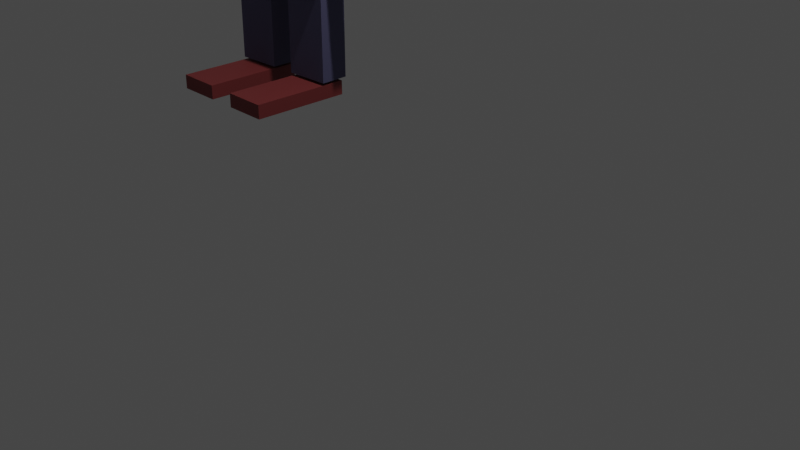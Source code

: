 # Source: Human_monster_polygon.blend  (saved by Blender 2.80.75; exported with 4.5.12 LTS)
import bpy
from mathutils import Matrix  # noqa: F401  (used for matrix-valued properties, if any)

bpy.ops.wm.read_factory_settings(use_empty=True)
scene = bpy.context.scene
scene.name = 'Scene'

# ---- collections
col_collection = bpy.data.collections.new('Collection'); scene.collection.children.link(col_collection)

# ---- materials (node trees are filled in below, after node groups)
mat_blue = bpy.data.materials.new('blue ')
mat_blue.use_transparent_shadow = False
mat_skin_light = bpy.data.materials.new('Skin light')
mat_skin_light.use_transparent_shadow = False
mat_dark_blue = bpy.data.materials.new('Dark blue')
mat_dark_blue.use_transparent_shadow = False
mat_shoe = bpy.data.materials.new('Shoe')
mat_shoe.use_transparent_shadow = False
mat_eye = bpy.data.materials.new('eye')
mat_eye.use_transparent_shadow = False
mat_nose = bpy.data.materials.new('Nose ')
mat_nose.use_transparent_shadow = False
mat_hair = bpy.data.materials.new('hair')
mat_hair.use_transparent_shadow = False
mat_light = bpy.data.materials.new('light')
mat_light.use_transparent_shadow = False

# ---- material node trees
mat_blue.use_nodes = True; mat_blue.node_tree.nodes.clear()
_N = mat_blue.node_tree.nodes; _L = mat_blue.node_tree.links
n0 = _N.new('ShaderNodeOutputMaterial'); n0.name = 'Material Output'; n0.location = (300, 300)
n1 = _N.new('ShaderNodeBsdfPrincipled'); n1.name = 'Principled BSDF'; n1.location = (10, 300)
n1.distribution = 'GGX'
n1.subsurface_method = 'BURLEY'
n1.inputs[0].default_value = (0.01509, 0.0297, 0.09268, 1.0)
n1.inputs[2].default_value = 0.6636
n1.inputs[3].default_value = 1.45
n1.inputs[27].default_value = (0.0, 0.0, 0.0, 1.0)
n1.inputs[28].default_value = 1.0
_L.new(n1.outputs[0], n0.inputs[0])
n0.is_active_output = True
mat_skin_light.use_nodes = True; mat_skin_light.node_tree.nodes.clear()
_N = mat_skin_light.node_tree.nodes; _L = mat_skin_light.node_tree.links
n0 = _N.new('ShaderNodeOutputMaterial'); n0.name = 'Material Output'; n0.location = (300, 300)
n1 = _N.new('ShaderNodeBsdfPrincipled'); n1.name = 'Principled BSDF'; n1.location = (10, 300)
n1.distribution = 'GGX'
n1.subsurface_method = 'BURLEY'
n1.inputs[0].default_value = (0.3698, 0.2624, 0.1338, 1.0)
n1.inputs[3].default_value = 1.45
n1.inputs[27].default_value = (0.0, 0.0, 0.0, 1.0)
n1.inputs[28].default_value = 1.0
_L.new(n1.outputs[0], n0.inputs[0])
n0.is_active_output = True
mat_dark_blue.use_nodes = True; mat_dark_blue.node_tree.nodes.clear()
_N = mat_dark_blue.node_tree.nodes; _L = mat_dark_blue.node_tree.links
n0 = _N.new('ShaderNodeOutputMaterial'); n0.name = 'Material Output'; n0.location = (300, 300)
n1 = _N.new('ShaderNodeBsdfPrincipled'); n1.name = 'Principled BSDF'; n1.location = (10, 300)
n1.distribution = 'GGX'
n1.subsurface_method = 'BURLEY'
n1.inputs[0].default_value = (0.1105, 0.1077, 0.1979, 1.0)
n1.inputs[2].default_value = 0.8691
n1.inputs[3].default_value = 1.45
n1.inputs[13].default_value = 0.26
n1.inputs[27].default_value = (0.0, 0.0, 0.0, 1.0)
n1.inputs[28].default_value = 1.0
_L.new(n1.outputs[0], n0.inputs[0])
n0.is_active_output = True
mat_shoe.use_nodes = True; mat_shoe.node_tree.nodes.clear()
_N = mat_shoe.node_tree.nodes; _L = mat_shoe.node_tree.links
n0 = _N.new('ShaderNodeOutputMaterial'); n0.name = 'Material Output'; n0.location = (300, 300)
n1 = _N.new('ShaderNodeBsdfPrincipled'); n1.name = 'Principled BSDF'; n1.location = (10, 300)
n1.distribution = 'GGX'
n1.subsurface_method = 'BURLEY'
n1.inputs[0].default_value = (0.2173, 0.03657, 0.03657, 1.0)
n1.inputs[2].default_value = 0.6382
n1.inputs[3].default_value = 1.45
n1.inputs[27].default_value = (0.0, 0.0, 0.0, 1.0)
n1.inputs[28].default_value = 1.0
_L.new(n1.outputs[0], n0.inputs[0])
n0.is_active_output = True
mat_eye.use_nodes = True; mat_eye.node_tree.nodes.clear()
_N = mat_eye.node_tree.nodes; _L = mat_eye.node_tree.links
n0 = _N.new('ShaderNodeOutputMaterial'); n0.name = 'Material Output'; n0.location = (300, 300)
n1 = _N.new('ShaderNodeBsdfPrincipled'); n1.name = 'Principled BSDF'; n1.location = (10, 300)
n1.distribution = 'GGX'
n1.subsurface_method = 'BURLEY'
n1.inputs[2].default_value = 1.0
n1.inputs[3].default_value = 1.45
n1.inputs[27].default_value = (0.0, 0.0, 0.0, 1.0)
n1.inputs[28].default_value = 1.0
_L.new(n1.outputs[0], n0.inputs[0])
n0.is_active_output = True
mat_nose.use_nodes = True; mat_nose.node_tree.nodes.clear()
_N = mat_nose.node_tree.nodes; _L = mat_nose.node_tree.links
n0 = _N.new('ShaderNodeOutputMaterial'); n0.name = 'Material Output'; n0.location = (300, 300)
n1 = _N.new('ShaderNodeBsdfPrincipled'); n1.name = 'Principled BSDF'; n1.location = (10, 300)
n1.distribution = 'GGX'
n1.subsurface_method = 'BURLEY'
n1.inputs[0].default_value = (0.2728, 0.02294, 0.02294, 1.0)
n1.inputs[3].default_value = 1.45
n1.inputs[27].default_value = (0.0, 0.0, 0.0, 1.0)
n1.inputs[28].default_value = 1.0
_L.new(n1.outputs[0], n0.inputs[0])
n0.is_active_output = True
mat_hair.use_nodes = True; mat_hair.node_tree.nodes.clear()
_N = mat_hair.node_tree.nodes; _L = mat_hair.node_tree.links
n0 = _N.new('ShaderNodeOutputMaterial'); n0.name = 'Material Output'; n0.location = (300, 300)
n1 = _N.new('ShaderNodeBsdfPrincipled'); n1.name = 'Principled BSDF'; n1.location = (10, 300)
n1.distribution = 'GGX'
n1.subsurface_method = 'BURLEY'
n1.inputs[0].default_value = (0.0, 0.0, 0.0, 1.0)
n1.inputs[3].default_value = 1.45
n1.inputs[27].default_value = (0.0, 0.0, 0.0, 1.0)
n1.inputs[28].default_value = 1.0
_L.new(n1.outputs[0], n0.inputs[0])
n0.is_active_output = True
mat_light.use_nodes = True; mat_light.node_tree.nodes.clear()
_N = mat_light.node_tree.nodes; _L = mat_light.node_tree.links
n0 = _N.new('ShaderNodeOutputMaterial'); n0.name = 'Material Output'; n0.location = (300, 300)
n1 = _N.new('ShaderNodeBsdfPrincipled'); n1.name = 'Principled BSDF'; n1.location = (10, 300)
n1.distribution = 'GGX'
n1.subsurface_method = 'BURLEY'
n1.inputs[3].default_value = 1.45
n1.inputs[27].default_value = (0.7737, 0.6256, 0.02816, 1.0)
n1.inputs[28].default_value = 1.0
_L.new(n1.outputs[0], n0.inputs[0])
n0.is_active_output = True

# ---- world
world_world = bpy.data.worlds.new('World'); scene.world = world_world
world_world.use_nodes = True; world_world.node_tree.nodes.clear()
_N = world_world.node_tree.nodes; _L = world_world.node_tree.links
n0 = _N.new('ShaderNodeOutputWorld'); n0.name = 'World Output'; n0.location = (300, 300)
n1 = _N.new('ShaderNodeBackground'); n1.name = 'Background'; n1.location = (10, 300)
n1.inputs[0].default_value = (0.05088, 0.05088, 0.05088, 1.0)
_L.new(n1.outputs[0], n0.inputs[0])
n0.is_active_output = True
world_world.color = (0.05088, 0.05088, 0.05088)
world_world.use_sun_shadow = False
world_world.sun_shadow_jitter_overblur = 0.0

# ---- cameras
cam_camera = bpy.data.cameras.new('Camera')
cam_camera.clip_end = 100.0
cam_camera.ortho_scale = 7.314

# ---- lights
light_light = bpy.data.lights.new('Light', 'POINT')
light_light.transmission_factor = 0.0
light_light.energy = 1000.0
light_light.shadow_soft_size = 0.1
light_light.shadow_maximum_resolution = 0.006
light_light.use_absolute_resolution = True

# ---- meshes
me_cube_004 = bpy.data.meshes.new('Cube.004')
me_cube_004.from_pydata([(-1.0, -1.0, -1.0), (-1.0, -1.0, 1.0), (-1.0, 1.0, -1.0), (-1.0, 1.0, 1.0), (1.0, -1.0, -1.0), (1.0, -1.0, 1.0), (1.0, 1.0, -1.0), (1.0, 1.0, 1.0)], [], [(0, 1, 3, 2), (2, 3, 7, 6), (6, 7, 5, 4), (4, 5, 1, 0), (2, 6, 4, 0), (7, 3, 1, 5)])
_uv = me_cube_004.uv_layers.new(name='UVMap')
_uv.uv.foreach_set('vector', [0.375, 0.0, 0.625, 0.0, 0.625, 0.25, 0.375, 0.25, 0.375, 0.25, 0.625, 0.25, 0.625, 0.5, 0.375, 0.5, 0.375, 0.5, 0.625, 0.5, 0.625, 0.75, 0.375, 0.75, 0.375, 0.75, 0.625, 0.75, 0.625, 1.0, 0.375, 1.0, 0.125, 0.5, 0.375, 0.5, 0.375, 0.75, 0.125, 0.75, 0.625, 0.5, 0.875, 0.5, 0.875, 0.75, 0.625, 0.75])
me_cube_004.materials.append(mat_blue)
me_cube_004.use_remesh_preserve_volume = False
me_cube_004.use_remesh_preserve_attributes = False
me_cube_004.use_mirror_vertex_groups = False
me_cube_004.update()
me_cube_005 = bpy.data.meshes.new('Cube.005')
me_cube_005.from_pydata([(-1.0, -1.0, -1.0), (-1.0, -1.0, 1.0), (-1.0, 1.0, -1.0), (-1.0, 1.0, 1.0), (1.0, -1.0, -1.0), (1.0, -1.0, 1.0), (1.0, 1.0, -1.0), (1.0, 1.0, 1.0)], [], [(0, 1, 3, 2), (2, 3, 7, 6), (6, 7, 5, 4), (4, 5, 1, 0), (2, 6, 4, 0), (7, 3, 1, 5)])
_uv = me_cube_005.uv_layers.new(name='UVMap')
_uv.uv.foreach_set('vector', [0.375, 0.0, 0.625, 0.0, 0.625, 0.25, 0.375, 0.25, 0.375, 0.25, 0.625, 0.25, 0.625, 0.5, 0.375, 0.5, 0.375, 0.5, 0.625, 0.5, 0.625, 0.75, 0.375, 0.75, 0.375, 0.75, 0.625, 0.75, 0.625, 1.0, 0.375, 1.0, 0.125, 0.5, 0.375, 0.5, 0.375, 0.75, 0.125, 0.75, 0.625, 0.5, 0.875, 0.5, 0.875, 0.75, 0.625, 0.75])
me_cube_005.materials.append(mat_skin_light)
me_cube_005.use_remesh_preserve_volume = False
me_cube_005.use_remesh_preserve_attributes = False
me_cube_005.use_mirror_vertex_groups = False
me_cube_005.update()
me_cube_006 = bpy.data.meshes.new('Cube.006')
me_cube_006.from_pydata([(-1.0, -1.0, -1.0), (-1.0, -1.0, 1.0), (-1.0, 1.0, -1.0), (-1.0, 1.0, 1.0), (1.0, -1.0, -1.0), (1.0, -1.0, 1.0), (1.0, 1.0, -1.0), (1.0, 1.0, 1.0)], [], [(0, 1, 3, 2), (2, 3, 7, 6), (6, 7, 5, 4), (4, 5, 1, 0), (2, 6, 4, 0), (7, 3, 1, 5)])
_uv = me_cube_006.uv_layers.new(name='UVMap')
_uv.uv.foreach_set('vector', [0.375, 0.0, 0.625, 0.0, 0.625, 0.25, 0.375, 0.25, 0.375, 0.25, 0.625, 0.25, 0.625, 0.5, 0.375, 0.5, 0.375, 0.5, 0.625, 0.5, 0.625, 0.75, 0.375, 0.75, 0.375, 0.75, 0.625, 0.75, 0.625, 1.0, 0.375, 1.0, 0.125, 0.5, 0.375, 0.5, 0.375, 0.75, 0.125, 0.75, 0.625, 0.5, 0.875, 0.5, 0.875, 0.75, 0.625, 0.75])
me_cube_006.materials.append(mat_blue)
me_cube_006.use_remesh_preserve_volume = False
me_cube_006.use_remesh_preserve_attributes = False
me_cube_006.use_mirror_vertex_groups = False
me_cube_006.update()
me_cube_007 = bpy.data.meshes.new('Cube.007')
me_cube_007.from_pydata([(-1.0, -1.0, -1.0), (-1.0, -1.0, 1.0), (-1.0, 1.0, -1.0), (-1.0, 1.0, 1.0), (1.0, -1.0, -1.0), (1.0, -1.0, 1.0), (1.0, 1.0, -1.0), (1.0, 1.0, 1.0)], [], [(0, 1, 3, 2), (2, 3, 7, 6), (6, 7, 5, 4), (4, 5, 1, 0), (2, 6, 4, 0), (7, 3, 1, 5)])
_uv = me_cube_007.uv_layers.new(name='UVMap')
_uv.uv.foreach_set('vector', [0.375, 0.0, 0.625, 0.0, 0.625, 0.25, 0.375, 0.25, 0.375, 0.25, 0.625, 0.25, 0.625, 0.5, 0.375, 0.5, 0.375, 0.5, 0.625, 0.5, 0.625, 0.75, 0.375, 0.75, 0.375, 0.75, 0.625, 0.75, 0.625, 1.0, 0.375, 1.0, 0.125, 0.5, 0.375, 0.5, 0.375, 0.75, 0.125, 0.75, 0.625, 0.5, 0.875, 0.5, 0.875, 0.75, 0.625, 0.75])
me_cube_007.materials.append(mat_blue)
me_cube_007.use_remesh_preserve_volume = False
me_cube_007.use_remesh_preserve_attributes = False
me_cube_007.use_mirror_vertex_groups = False
me_cube_007.update()
me_cube_008 = bpy.data.meshes.new('Cube.008')
me_cube_008.from_pydata([(-1.0, -1.0, -1.0), (-1.0, -1.0, 1.0), (-1.0, 1.0, -1.0), (-1.0, 1.0, 1.0), (1.0, -1.0, -1.0), (1.0, -1.0, 1.0), (1.0, 1.0, -1.0), (1.0, 1.0, 1.0)], [], [(0, 1, 3, 2), (2, 3, 7, 6), (6, 7, 5, 4), (4, 5, 1, 0), (2, 6, 4, 0), (7, 3, 1, 5)])
_uv = me_cube_008.uv_layers.new(name='UVMap')
_uv.uv.foreach_set('vector', [0.375, 0.0, 0.625, 0.0, 0.625, 0.25, 0.375, 0.25, 0.375, 0.25, 0.625, 0.25, 0.625, 0.5, 0.375, 0.5, 0.375, 0.5, 0.625, 0.5, 0.625, 0.75, 0.375, 0.75, 0.375, 0.75, 0.625, 0.75, 0.625, 1.0, 0.375, 1.0, 0.125, 0.5, 0.375, 0.5, 0.375, 0.75, 0.125, 0.75, 0.625, 0.5, 0.875, 0.5, 0.875, 0.75, 0.625, 0.75])
me_cube_008.materials.append(mat_dark_blue)
me_cube_008.use_remesh_preserve_volume = False
me_cube_008.use_remesh_preserve_attributes = False
me_cube_008.use_mirror_vertex_groups = False
me_cube_008.update()
me_cube_009 = bpy.data.meshes.new('Cube.009')
me_cube_009.from_pydata([(-1.0, -1.0, -1.0), (-1.0, -1.0, 1.0), (-1.0, 1.0, -1.0), (-1.0, 1.0, 1.0), (1.0, -1.0, -1.0), (1.0, -1.0, 1.0), (1.0, 1.0, -1.0), (1.0, 1.0, 1.0)], [], [(0, 1, 3, 2), (2, 3, 7, 6), (6, 7, 5, 4), (4, 5, 1, 0), (2, 6, 4, 0), (7, 3, 1, 5)])
_uv = me_cube_009.uv_layers.new(name='UVMap')
_uv.uv.foreach_set('vector', [0.375, 0.0, 0.625, 0.0, 0.625, 0.25, 0.375, 0.25, 0.375, 0.25, 0.625, 0.25, 0.625, 0.5, 0.375, 0.5, 0.375, 0.5, 0.625, 0.5, 0.625, 0.75, 0.375, 0.75, 0.375, 0.75, 0.625, 0.75, 0.625, 1.0, 0.375, 1.0, 0.125, 0.5, 0.375, 0.5, 0.375, 0.75, 0.125, 0.75, 0.625, 0.5, 0.875, 0.5, 0.875, 0.75, 0.625, 0.75])
me_cube_009.materials.append(mat_dark_blue)
me_cube_009.use_remesh_preserve_volume = False
me_cube_009.use_remesh_preserve_attributes = False
me_cube_009.use_mirror_vertex_groups = False
me_cube_009.update()
me_cube_011 = bpy.data.meshes.new('Cube.011')
me_cube_011.from_pydata([(-1.0, -1.0, -1.0), (-1.0, -1.0, 1.0), (-1.0, 1.0, -1.0), (-1.0, 1.0, 1.0), (1.0, -1.0, -1.0), (1.0, -1.0, 1.0), (1.0, 1.0, -1.0), (1.0, 1.0, 1.0)], [], [(0, 1, 3, 2), (2, 3, 7, 6), (6, 7, 5, 4), (4, 5, 1, 0), (2, 6, 4, 0), (7, 3, 1, 5)])
_uv = me_cube_011.uv_layers.new(name='UVMap')
_uv.uv.foreach_set('vector', [0.375, 0.0, 0.625, 0.0, 0.625, 0.25, 0.375, 0.25, 0.375, 0.25, 0.625, 0.25, 0.625, 0.5, 0.375, 0.5, 0.375, 0.5, 0.625, 0.5, 0.625, 0.75, 0.375, 0.75, 0.375, 0.75, 0.625, 0.75, 0.625, 1.0, 0.375, 1.0, 0.125, 0.5, 0.375, 0.5, 0.375, 0.75, 0.125, 0.75, 0.625, 0.5, 0.875, 0.5, 0.875, 0.75, 0.625, 0.75])
me_cube_011.materials.append(mat_skin_light)
me_cube_011.use_remesh_preserve_volume = False
me_cube_011.use_remesh_preserve_attributes = False
me_cube_011.use_mirror_vertex_groups = False
me_cube_011.update()
me_cube_012 = bpy.data.meshes.new('Cube.012')
me_cube_012.from_pydata([(-1.0, -1.0, -1.0), (-1.0, -1.0, 1.0), (-1.0, 1.0, -1.0), (-1.0, 1.0, 1.0), (1.0, -1.0, -1.0), (1.0, -1.0, 1.0), (1.0, 1.0, -1.0), (1.0, 1.0, 1.0)], [], [(0, 1, 3, 2), (2, 3, 7, 6), (6, 7, 5, 4), (4, 5, 1, 0), (2, 6, 4, 0), (7, 3, 1, 5)])
_uv = me_cube_012.uv_layers.new(name='UVMap')
_uv.uv.foreach_set('vector', [0.375, 0.0, 0.625, 0.0, 0.625, 0.25, 0.375, 0.25, 0.375, 0.25, 0.625, 0.25, 0.625, 0.5, 0.375, 0.5, 0.375, 0.5, 0.625, 0.5, 0.625, 0.75, 0.375, 0.75, 0.375, 0.75, 0.625, 0.75, 0.625, 1.0, 0.375, 1.0, 0.125, 0.5, 0.375, 0.5, 0.375, 0.75, 0.125, 0.75, 0.625, 0.5, 0.875, 0.5, 0.875, 0.75, 0.625, 0.75])
me_cube_012.materials.append(mat_skin_light)
me_cube_012.use_remesh_preserve_volume = False
me_cube_012.use_remesh_preserve_attributes = False
me_cube_012.use_mirror_vertex_groups = False
me_cube_012.update()
me_cube_013 = bpy.data.meshes.new('Cube.013')
me_cube_013.from_pydata([(-1.0, -1.0, -1.0), (-1.0, -1.0, 1.0), (-1.0, 1.0, -1.0), (-1.0, 1.0, 1.0), (1.0, -1.0, -1.0), (1.0, -1.0, 1.0), (1.0, 1.0, -1.0), (1.0, 1.0, 1.0)], [], [(0, 1, 3, 2), (2, 3, 7, 6), (6, 7, 5, 4), (4, 5, 1, 0), (2, 6, 4, 0), (7, 3, 1, 5)])
_uv = me_cube_013.uv_layers.new(name='UVMap')
_uv.uv.foreach_set('vector', [0.375, 0.0, 0.625, 0.0, 0.625, 0.25, 0.375, 0.25, 0.375, 0.25, 0.625, 0.25, 0.625, 0.5, 0.375, 0.5, 0.375, 0.5, 0.625, 0.5, 0.625, 0.75, 0.375, 0.75, 0.375, 0.75, 0.625, 0.75, 0.625, 1.0, 0.375, 1.0, 0.125, 0.5, 0.375, 0.5, 0.375, 0.75, 0.125, 0.75, 0.625, 0.5, 0.875, 0.5, 0.875, 0.75, 0.625, 0.75])
me_cube_013.materials.append(mat_shoe)
me_cube_013.use_remesh_preserve_volume = False
me_cube_013.use_remesh_preserve_attributes = False
me_cube_013.use_mirror_vertex_groups = False
me_cube_013.update()
me_cube_014 = bpy.data.meshes.new('Cube.014')
me_cube_014.from_pydata([(-1.0, -1.0, -1.0), (-1.0, -1.0, 1.0), (-1.0, 1.0, -1.0), (-1.0, 1.0, 1.0), (1.0, -1.0, -1.0), (1.0, -1.0, 1.0), (1.0, 1.0, -1.0), (1.0, 1.0, 1.0)], [], [(0, 1, 3, 2), (2, 3, 7, 6), (6, 7, 5, 4), (4, 5, 1, 0), (2, 6, 4, 0), (7, 3, 1, 5)])
_uv = me_cube_014.uv_layers.new(name='UVMap')
_uv.uv.foreach_set('vector', [0.375, 0.0, 0.625, 0.0, 0.625, 0.25, 0.375, 0.25, 0.375, 0.25, 0.625, 0.25, 0.625, 0.5, 0.375, 0.5, 0.375, 0.5, 0.625, 0.5, 0.625, 0.75, 0.375, 0.75, 0.375, 0.75, 0.625, 0.75, 0.625, 1.0, 0.375, 1.0, 0.125, 0.5, 0.375, 0.5, 0.375, 0.75, 0.125, 0.75, 0.625, 0.5, 0.875, 0.5, 0.875, 0.75, 0.625, 0.75])
me_cube_014.materials.append(mat_shoe)
me_cube_014.use_remesh_preserve_volume = False
me_cube_014.use_remesh_preserve_attributes = False
me_cube_014.use_mirror_vertex_groups = False
me_cube_014.update()
me_cube_015 = bpy.data.meshes.new('Cube.015')
me_cube_015.from_pydata([(-1.0, -1.0, -1.0), (-1.0, -1.0, 1.0), (-1.0, 1.0, -1.0), (-1.0, 1.0, 1.0), (1.0, -1.0, -1.0), (1.0, -1.0, 1.0), (1.0, 1.0, -1.0), (1.0, 1.0, 1.0)], [], [(0, 1, 3, 2), (2, 3, 7, 6), (6, 7, 5, 4), (4, 5, 1, 0), (2, 6, 4, 0), (7, 3, 1, 5)])
_uv = me_cube_015.uv_layers.new(name='UVMap')
_uv.uv.foreach_set('vector', [0.375, 0.0, 0.625, 0.0, 0.625, 0.25, 0.375, 0.25, 0.375, 0.25, 0.625, 0.25, 0.625, 0.5, 0.375, 0.5, 0.375, 0.5, 0.625, 0.5, 0.625, 0.75, 0.375, 0.75, 0.375, 0.75, 0.625, 0.75, 0.625, 1.0, 0.375, 1.0, 0.125, 0.5, 0.375, 0.5, 0.375, 0.75, 0.125, 0.75, 0.625, 0.5, 0.875, 0.5, 0.875, 0.75, 0.625, 0.75])
me_cube_015.materials.append(mat_eye)
me_cube_015.use_remesh_preserve_volume = False
me_cube_015.use_remesh_preserve_attributes = False
me_cube_015.use_mirror_vertex_groups = False
me_cube_015.update()
me_cube_016 = bpy.data.meshes.new('Cube.016')
me_cube_016.from_pydata([(-1.0, -1.0, -1.0), (-1.0, -1.0, 1.0), (-1.0, 1.0, -1.0), (-1.0, 1.0, 1.0), (1.0, -1.0, -1.0), (1.0, -1.0, 1.0), (1.0, 1.0, -1.0), (1.0, 1.0, 1.0)], [], [(0, 1, 3, 2), (2, 3, 7, 6), (6, 7, 5, 4), (4, 5, 1, 0), (2, 6, 4, 0), (7, 3, 1, 5)])
_uv = me_cube_016.uv_layers.new(name='UVMap')
_uv.uv.foreach_set('vector', [0.375, 0.0, 0.625, 0.0, 0.625, 0.25, 0.375, 0.25, 0.375, 0.25, 0.625, 0.25, 0.625, 0.5, 0.375, 0.5, 0.375, 0.5, 0.625, 0.5, 0.625, 0.75, 0.375, 0.75, 0.375, 0.75, 0.625, 0.75, 0.625, 1.0, 0.375, 1.0, 0.125, 0.5, 0.375, 0.5, 0.375, 0.75, 0.125, 0.75, 0.625, 0.5, 0.875, 0.5, 0.875, 0.75, 0.625, 0.75])
me_cube_016.materials.append(mat_eye)
me_cube_016.use_remesh_preserve_volume = False
me_cube_016.use_remesh_preserve_attributes = False
me_cube_016.use_mirror_vertex_groups = False
me_cube_016.update()
me_cube_017 = bpy.data.meshes.new('Cube.017')
me_cube_017.from_pydata([(-1.0, -1.0, -1.0), (-1.0, -1.0, 1.0), (-1.0, 1.0, -1.0), (-1.0, 1.0, 1.0), (1.0, -1.0, -1.0), (1.0, -1.0, 1.0), (1.0, 1.0, -1.0), (1.0, 1.0, 1.0)], [], [(0, 1, 3, 2), (2, 3, 7, 6), (6, 7, 5, 4), (4, 5, 1, 0), (2, 6, 4, 0), (7, 3, 1, 5)])
_uv = me_cube_017.uv_layers.new(name='UVMap')
_uv.uv.foreach_set('vector', [0.375, 0.0, 0.625, 0.0, 0.625, 0.25, 0.375, 0.25, 0.375, 0.25, 0.625, 0.25, 0.625, 0.5, 0.375, 0.5, 0.375, 0.5, 0.625, 0.5, 0.625, 0.75, 0.375, 0.75, 0.375, 0.75, 0.625, 0.75, 0.625, 1.0, 0.375, 1.0, 0.125, 0.5, 0.375, 0.5, 0.375, 0.75, 0.125, 0.75, 0.625, 0.5, 0.875, 0.5, 0.875, 0.75, 0.625, 0.75])
me_cube_017.materials.append(mat_nose)
me_cube_017.use_remesh_preserve_volume = False
me_cube_017.use_remesh_preserve_attributes = False
me_cube_017.use_mirror_vertex_groups = False
me_cube_017.update()
me_cube_018 = bpy.data.meshes.new('Cube.018')
me_cube_018.from_pydata([(-1.0, -1.0, -1.0), (-1.0, -1.0, 1.0), (-1.0, 1.0, -1.0), (-1.0, 1.0, 1.0), (1.0, -1.0, -1.0), (1.0, -1.0, 1.0), (1.0, 1.0, -1.0), (1.0, 1.0, 1.0), (-1.0, -1.0, 0.1434), (-1.0, 1.0, 0.1434), (1.0, 1.0, 0.1434), (1.0, -1.0, 0.1434), (-1.0, 2.058, 1.0), (1.0, 2.058, 1.0), (-1.0, 2.058, 0.1434), (1.0, 2.058, 0.1434)], [], [(8, 1, 3, 9), (7, 10, 15, 13), (10, 7, 5, 11), (11, 5, 1, 8), (2, 6, 4, 0), (7, 3, 1, 5), (4, 11, 8, 0), (6, 10, 11, 4), (2, 9, 10, 6), (0, 8, 9, 2), (14, 12, 13, 15), (9, 3, 12, 14), (10, 9, 14, 15), (3, 7, 13, 12)])
_uv = me_cube_018.uv_layers.new(name='UVMap')
_uv.uv.foreach_set('vector', [0.5179, 0.0, 0.625, 0.0, 0.625, 0.25, 0.5179, 0.25, 0.625, 0.5, 0.5179, 0.5, 0.5179, 0.5, 0.625, 0.5, 0.5179, 0.5, 0.625, 0.5, 0.625, 0.75, 0.5179, 0.75, 0.5179, 0.75, 0.625, 0.75, 0.625, 1.0, 0.5179, 1.0, 0.125, 0.5, 0.375, 0.5, 0.375, 0.75, 0.125, 0.75, 0.625, 0.5, 0.875, 0.5, 0.875, 0.75, 0.625, 0.75, 0.375, 0.75, 0.5179, 0.75, 0.5179, 1.0, 0.375, 1.0, 0.375, 0.5, 0.5179, 0.5, 0.5179, 0.75, 0.375, 0.75, 0.375, 0.25, 0.5179, 0.25, 0.5179, 0.5, 0.375, 0.5, 0.375, 0.0, 0.5179, 0.0, 0.5179, 0.25, 0.375, 0.25, 0.5179, 0.25, 0.625, 0.25, 0.625, 0.5, 0.5179, 0.5, 0.5179, 0.25, 0.625, 0.25, 0.625, 0.25, 0.5179, 0.25, 0.5179, 0.5, 0.5179, 0.25, 0.5179, 0.25, 0.5179, 0.5, 0.875, 0.5, 0.625, 0.5, 0.625, 0.5, 0.875, 0.5])
me_cube_018.materials.append(mat_hair)
me_cube_018.use_remesh_preserve_volume = False
me_cube_018.use_remesh_preserve_attributes = False
me_cube_018.use_mirror_vertex_groups = False
me_cube_018.update()
me_cube_019 = bpy.data.meshes.new('Cube.019')
me_cube_019.from_pydata([(-1.0, -1.0, -1.0), (-1.0, -1.0, 1.0), (-1.0, 1.0, -1.0), (-1.0, 1.0, 1.0), (1.0, -1.0, -1.0), (1.0, -1.0, 1.0), (1.0, 1.0, -1.0), (1.0, 1.0, 1.0)], [], [(0, 1, 3, 2), (2, 3, 7, 6), (6, 7, 5, 4), (4, 5, 1, 0), (2, 6, 4, 0), (7, 3, 1, 5)])
_uv = me_cube_019.uv_layers.new(name='UVMap')
_uv.uv.foreach_set('vector', [0.375, 0.0, 0.625, 0.0, 0.625, 0.25, 0.375, 0.25, 0.375, 0.25, 0.625, 0.25, 0.625, 0.5, 0.375, 0.5, 0.375, 0.5, 0.625, 0.5, 0.625, 0.75, 0.375, 0.75, 0.375, 0.75, 0.625, 0.75, 0.625, 1.0, 0.375, 1.0, 0.125, 0.5, 0.375, 0.5, 0.375, 0.75, 0.125, 0.75, 0.625, 0.5, 0.875, 0.5, 0.875, 0.75, 0.625, 0.75])
me_cube_019.materials.append(mat_skin_light)
me_cube_019.use_remesh_preserve_volume = False
me_cube_019.use_remesh_preserve_attributes = False
me_cube_019.use_mirror_vertex_groups = False
me_cube_019.update()
me_cube_020 = bpy.data.meshes.new('Cube.020')
me_cube_020.from_pydata([(-1.0, -1.0, -1.0), (-1.0, -1.0, 1.0), (-1.0, 1.0, -1.0), (-1.0, 1.0, 1.0), (1.0, -1.0, -1.0), (1.0, -1.0, 1.0), (1.0, 1.0, -1.0), (1.0, 1.0, 1.0)], [], [(0, 1, 3, 2), (2, 3, 7, 6), (6, 7, 5, 4), (4, 5, 1, 0), (2, 6, 4, 0), (7, 3, 1, 5)])
_uv = me_cube_020.uv_layers.new(name='UVMap')
_uv.uv.foreach_set('vector', [0.375, 0.0, 0.625, 0.0, 0.625, 0.25, 0.375, 0.25, 0.375, 0.25, 0.625, 0.25, 0.625, 0.5, 0.375, 0.5, 0.375, 0.5, 0.625, 0.5, 0.625, 0.75, 0.375, 0.75, 0.375, 0.75, 0.625, 0.75, 0.625, 1.0, 0.375, 1.0, 0.125, 0.5, 0.375, 0.5, 0.375, 0.75, 0.125, 0.75, 0.625, 0.5, 0.875, 0.5, 0.875, 0.75, 0.625, 0.75])
me_cube_020.materials.append(mat_skin_light)
me_cube_020.use_remesh_preserve_volume = False
me_cube_020.use_remesh_preserve_attributes = False
me_cube_020.use_mirror_vertex_groups = False
me_cube_020.update()
me_cube_021 = bpy.data.meshes.new('Cube.021')
me_cube_021.from_pydata([(-1.0, -1.0, 1.823), (1.0, -1.0, -1.0), (1.0, -1.0, 1.823), (-1.0, 1.0, 1.823), (1.0, 1.0, -1.0), (1.0, 1.0, 1.823), (-1.0, -1.0, 2.493), (-1.0, 1.0, 2.493), (1.0, 1.0, 2.493), (1.0, -1.0, 2.493), (7.083, 1.0, 1.823), (7.083, -1.0, 1.823), (7.083, 1.0, 2.493), (7.083, -1.0, 2.493), (8.862, 1.0, 1.823), (8.862, -1.0, 1.823), (8.862, 1.0, 2.493), (8.862, -1.0, 2.493), (7.083, 1.0, -0.912), (8.862, -1.0, -0.912), (7.083, 1.0, -1.641), (7.083, -1.0, -1.641), (8.862, 1.0, -1.641), (8.862, -1.0, -1.641), (-1.049, 1.0, -1.641), (-1.049, -1.0, -1.641), (8.862, 1.0, -0.912), (7.083, -1.0, -0.912), (-1.049, 1.0, -0.912), (-1.049, -1.0, -0.912)], [], [(29, 0, 3, 28), (4, 5, 2, 1), (1, 2, 0, 29), (28, 4, 1, 29), (5, 3, 7, 8), (28, 3, 5, 4), (8, 7, 6, 9), (9, 2, 11, 13), (3, 0, 6, 7), (0, 2, 9, 6), (11, 10, 18, 27), (8, 9, 13, 12), (2, 5, 10, 11), (5, 8, 12, 10), (15, 14, 16, 17), (13, 11, 15, 17), (12, 13, 17, 16), (10, 12, 16, 14), (18, 26, 22, 20), (10, 14, 26, 18), (14, 15, 19, 26), (15, 11, 27, 19), (21, 20, 22, 23), (18, 20, 24, 28), (19, 27, 21, 23), (26, 19, 23, 22), (29, 28, 24, 25), (27, 18, 28, 29), (20, 21, 25, 24), (21, 27, 29, 25)])
_uv = me_cube_021.uv_layers.new(name='UVMap')
_uv.uv.foreach_set('vector', [0.375, 0.0, 0.625, 0.0, 0.625, 0.25, 0.375, 0.25, 0.375, 0.5, 0.625, 0.5, 0.625, 0.75, 0.375, 0.75, 0.375, 0.75, 0.625, 0.75, 0.625, 1.0, 0.375, 1.0, 0.125, 0.5, 0.375, 0.5, 0.375, 0.75, 0.125, 0.75, 0.625, 0.5, 0.625, 0.25, 0.625, 0.25, 0.625, 0.5, 0.375, 0.25, 0.625, 0.25, 0.625, 0.5, 0.375, 0.5, 0.625, 0.5, 0.875, 0.5, 0.875, 0.75, 0.625, 0.75, 0.625, 0.75, 0.625, 0.75, 0.625, 0.75, 0.625, 0.75, 0.625, 0.25, 0.625, 0.0, 0.625, 0.0, 0.625, 0.25, 0.625, 1.0, 0.625, 0.75, 0.625, 0.75, 0.625, 1.0, 0.625, 0.75, 0.625, 0.5, 0.625, 0.5, 0.625, 0.75, 0.625, 0.5, 0.625, 0.75, 0.625, 0.75, 0.625, 0.5, 0.625, 0.75, 0.625, 0.5, 0.625, 0.5, 0.625, 0.75, 0.625, 0.5, 0.625, 0.5, 0.625, 0.5, 0.625, 0.5, 0.625, 0.75, 0.625, 0.5, 0.625, 0.5, 0.625, 0.75, 0.625, 0.75, 0.625, 0.75, 0.625, 0.75, 0.625, 0.75, 0.625, 0.5, 0.625, 0.75, 0.625, 0.75, 0.625, 0.5, 0.625, 0.5, 0.625, 0.5, 0.625, 0.5, 0.625, 0.5, 0.625, 0.5, 0.625, 0.5, 0.625, 0.5, 0.625, 0.5, 0.625, 0.5, 0.625, 0.5, 0.625, 0.5, 0.625, 0.5, 0.625, 0.5, 0.625, 0.75, 0.625, 0.75, 0.625, 0.5, 0.625, 0.75, 0.625, 0.75, 0.625, 0.75, 0.625, 0.75, 0.625, 0.75, 0.625, 0.5, 0.625, 0.5, 0.625, 0.75, 0.625, 0.5, 0.625, 0.5, 0.625, 0.5, 0.625, 0.5, 0.625, 0.75, 0.625, 0.75, 0.625, 0.75, 0.625, 0.75, 0.625, 0.5, 0.625, 0.75, 0.625, 0.75, 0.625, 0.5, 0.625, 0.75, 0.625, 0.5, 0.625, 0.5, 0.625, 0.75, 0.625, 0.75, 0.625, 0.5, 0.625, 0.5, 0.625, 0.75, 0.625, 0.5, 0.625, 0.75, 0.625, 0.75, 0.625, 0.5, 0.625, 0.75, 0.625, 0.75, 0.625, 0.75, 0.625, 0.75])
me_cube_021.materials.append(mat_nose)
me_cube_021.use_remesh_preserve_volume = False
me_cube_021.use_remesh_preserve_attributes = False
me_cube_021.use_mirror_vertex_groups = False
me_cube_021.update()
me_cylinder = bpy.data.meshes.new('Cylinder')
me_cylinder.from_pydata([(0.0, 1.0, -2.371), (0.0, 1.0, 1.937), (0.5, 0.866, -2.371), (0.5, 0.866, 1.937), (0.866, 0.5, -2.371), (0.866, 0.5, 1.937), (1.0, -1.037e-07, -2.371), (1.0, -2.761e-09, 1.937), (0.866, -0.5, -2.371), (0.866, -0.5, 1.937), (0.5, -0.866, -2.371), (0.5, -0.866, 1.937), (1.51e-07, -1.0, -2.371), (1.51e-07, -1.0, 1.937), (-0.5, -0.866, -2.371), (-0.5, -0.866, 1.937), (-0.866, -0.5, -2.371), (-0.866, -0.5, 1.937), (-1.0, -5.249e-07, -2.371), (-1.0, -4.24e-07, 1.937), (-0.866, 0.5, -2.371), (-0.866, 0.5, 1.937), (-0.5, 0.866, -2.371), (-0.5, 0.866, 1.937), (7.832e-07, 1.821, -3.553), (0.9106, 1.577, -3.553), (1.577, 0.9106, -3.553), (1.821, -2.36e-08, -3.553), (1.577, -0.9106, -3.553), (0.9106, -1.577, -3.553), (1.058e-06, -1.821, -3.553), (-0.9106, -1.577, -3.553), (-1.577, -0.9106, -3.553), (-1.821, -7.907e-07, -3.553), (-1.577, 0.9106, -3.553), (-0.9106, 1.577, -3.553), (8.754e-07, 1.278, -3.888), (0.6389, 1.107, -3.888), (1.107, 0.6389, -3.888), (1.278, 3.655e-09, -3.888), (1.107, -0.6389, -3.888), (0.6389, -1.107, -3.888), (9.827e-07, -1.278, -3.888), (-0.6389, -1.107, -3.888), (-1.107, -0.6389, -3.888), (-1.278, -5.455e-07, -3.888), (-1.107, 0.6389, -3.888), (-0.6389, 1.107, -3.888), (7.832e-07, 1.821, -3.888), (0.9106, 1.577, -3.888), (1.577, 0.9106, -3.888), (1.821, -3.826e-08, -3.888), (1.577, -0.9106, -3.888), (0.9106, -1.577, -3.888), (1.058e-06, -1.821, -3.888), (-0.9106, -1.577, -3.888), (-1.577, -0.9106, -3.888), (-1.821, -8.054e-07, -3.888), (-1.577, 0.9106, -3.888), (-0.9106, 1.577, -3.888), (8.754e-07, 1.278, -3.494), (0.6389, 1.107, -3.494), (1.107, 0.6389, -3.494), (1.278, 2.09e-08, -3.494), (1.107, -0.6389, -3.494), (0.6389, -1.107, -3.494), (9.827e-07, -1.278, -3.494), (-0.6389, -1.107, -3.494), (-1.107, -0.6389, -3.494), (-1.278, -5.283e-07, -3.494), (-1.107, 0.6389, -3.494), (-0.6389, 1.107, -3.494)], [], [(0, 1, 3, 2), (2, 3, 5, 4), (4, 5, 7, 6), (6, 7, 9, 8), (8, 9, 11, 10), (10, 11, 13, 12), (12, 13, 15, 14), (14, 15, 17, 16), (16, 17, 19, 18), (18, 19, 21, 20), (3, 1, 23, 21, 19, 17, 15, 13, 11, 9, 7, 5), (20, 21, 23, 22), (22, 23, 1, 0), (14, 16, 32, 31), (27, 28, 52, 51), (12, 14, 31, 30), (10, 12, 30, 29), (8, 10, 29, 28), (6, 8, 28, 27), (22, 0, 24, 35), (0, 2, 25, 24), (4, 6, 27, 26), (20, 22, 35, 34), (2, 4, 26, 25), (18, 20, 34, 33), (16, 18, 33, 32), (43, 44, 68, 67), (34, 35, 59, 58), (24, 25, 49, 48), (31, 32, 56, 55), (28, 29, 53, 52), (35, 24, 48, 59), (25, 26, 50, 49), (32, 33, 57, 56), (29, 30, 54, 53), (26, 27, 51, 50), (33, 34, 58, 57), (30, 31, 55, 54), (37, 36, 48, 49), (38, 37, 49, 50), (39, 38, 50, 51), (40, 39, 51, 52), (41, 40, 52, 53), (42, 41, 53, 54), (43, 42, 54, 55), (44, 43, 55, 56), (45, 44, 56, 57), (46, 45, 57, 58), (47, 46, 58, 59), (36, 47, 59, 48), (60, 61, 62, 63, 64, 65, 66, 67, 68, 69, 70, 71), (40, 41, 65, 64), (47, 36, 60, 71), (37, 38, 62, 61), (44, 45, 69, 68), (41, 42, 66, 65), (38, 39, 63, 62), (45, 46, 70, 69), (42, 43, 67, 66), (39, 40, 64, 63), (46, 47, 71, 70), (36, 37, 61, 60)])
me_cylinder.polygons.foreach_set('material_index', [0, 0, 0, 0, 0, 0, 0, 0, 0, 0, 0, 0, 0, 0, 0, 0, 0, 0, 0, 0, 0, 0, 0, 0, 0, 0, 0, 0, 0, 0, 0, 0, 0, 0, 0, 0, 0, 0, 0, 0, 0, 0, 0, 0, 0, 0, 0, 0, 0, 0, 1, 0, 0, 0, 0, 0, 0, 0, 0, 0, 0, 0])
_uv = me_cylinder.uv_layers.new(name='UVMap')
_uv.uv.foreach_set('vector', [1.0, 0.5, 1.0, 1.0, 0.9167, 1.0, 0.9167, 0.5, 0.9167, 0.5, 0.9167, 1.0, 0.8333, 1.0, 0.8333, 0.5, 0.8333, 0.5, 0.8333, 1.0, 0.75, 1.0, 0.75, 0.5, 0.75, 0.5, 0.75, 1.0, 0.6667, 1.0, 0.6667, 0.5, 0.6667, 0.5, 0.6667, 1.0, 0.5833, 1.0, 0.5833, 0.5, 0.5833, 0.5, 0.5833, 1.0, 0.5, 1.0, 0.5, 0.5, 0.5, 0.5, 0.5, 1.0, 0.4167, 1.0, 0.4167, 0.5, 0.4167, 0.5, 0.4167, 1.0, 0.3333, 1.0, 0.3333, 0.5, 0.3333, 0.5, 0.3333, 1.0, 0.25, 1.0, 0.25, 0.5, 0.25, 0.5, 0.25, 1.0, 0.1667, 1.0, 0.1667, 0.5, 0.37, 0.4578, 0.25, 0.49, 0.13, 0.4578, 0.04215, 0.37, 0.01, 0.25, 0.04215, 0.13, 0.13, 0.04215, 0.25, 0.01, 0.37, 0.04215, 0.4578, 0.13, 0.49, 0.25, 0.4578, 0.37, 0.1667, 0.5, 0.1667, 1.0, 0.08333, 1.0, 0.08333, 0.5, 0.08333, 0.5, 0.08333, 1.0, 7.451e-08, 1.0, 7.451e-08, 0.5, 0.4167, 0.5, 0.3333, 0.5, 0.3333, 0.5, 0.4167, 0.5, 0.75, 0.5, 0.6667, 0.5, 0.6667, 0.5, 0.75, 0.5, 0.5, 0.5, 0.4167, 0.5, 0.4167, 0.5, 0.5, 0.5, 0.5833, 0.5, 0.5, 0.5, 0.5, 0.5, 0.5833, 0.5, 0.6667, 0.5, 0.5833, 0.5, 0.5833, 0.5, 0.6667, 0.5, 0.75, 0.5, 0.6667, 0.5, 0.6667, 0.5, 0.75, 0.5, 0.08333, 0.5, 7.451e-08, 0.5, 7.451e-08, 0.5, 0.08333, 0.5, 1.0, 0.5, 0.9167, 0.5, 0.9167, 0.5, 1.0, 0.5, 0.8333, 0.5, 0.75, 0.5, 0.75, 0.5, 0.8333, 0.5, 0.1667, 0.5, 0.08333, 0.5, 0.08333, 0.5, 0.1667, 0.5, 0.9167, 0.5, 0.8333, 0.5, 0.8333, 0.5, 0.9167, 0.5, 0.25, 0.5, 0.1667, 0.5, 0.1667, 0.5, 0.25, 0.5, 0.3333, 0.5, 0.25, 0.5, 0.25, 0.5, 0.3333, 0.5, 0.6658, 0.1042, 0.6042, 0.1658, 0.6042, 0.1658, 0.6658, 0.1042, 0.1667, 0.5, 0.08333, 0.5, 0.08333, 0.5, 0.1667, 0.5, 1.0, 0.5, 0.9167, 0.5, 0.9167, 0.5, 1.0, 0.5, 0.4167, 0.5, 0.3333, 0.5, 0.3333, 0.5, 0.4167, 0.5, 0.6667, 0.5, 0.5833, 0.5, 0.5833, 0.5, 0.6667, 0.5, 0.08333, 0.5, 7.451e-08, 0.5, 7.451e-08, 0.5, 0.08333, 0.5, 0.9167, 0.5, 0.8333, 0.5, 0.8333, 0.5, 0.9167, 0.5, 0.3333, 0.5, 0.25, 0.5, 0.25, 0.5, 0.3333, 0.5, 0.5833, 0.5, 0.5, 0.5, 0.5, 0.5, 0.5833, 0.5, 0.8333, 0.5, 0.75, 0.5, 0.75, 0.5, 0.8333, 0.5, 0.25, 0.5, 0.1667, 0.5, 0.1667, 0.5, 0.25, 0.5, 0.5, 0.5, 0.4167, 0.5, 0.4167, 0.5, 0.5, 0.5, 0.8342, 0.3958, 0.75, 0.4184, 0.75, 0.49, 0.87, 0.4578, 0.8958, 0.3342, 0.8342, 0.3958, 0.87, 0.4578, 0.9578, 0.37, 0.9184, 0.25, 0.8958, 0.3342, 0.9578, 0.37, 0.99, 0.25, 0.8958, 0.1658, 0.9184, 0.25, 0.99, 0.25, 0.9578, 0.13, 0.8342, 0.1042, 0.8958, 0.1658, 0.9578, 0.13, 0.87, 0.04215, 0.75, 0.0816, 0.8342, 0.1042, 0.87, 0.04215, 0.75, 0.01, 0.6658, 0.1042, 0.75, 0.0816, 0.75, 0.01, 0.63, 0.04215, 0.6042, 0.1658, 0.6658, 0.1042, 0.63, 0.04215, 0.5422, 0.13, 0.5816, 0.25, 0.6042, 0.1658, 0.5422, 0.13, 0.51, 0.25, 0.6042, 0.3342, 0.5816, 0.25, 0.51, 0.25, 0.5422, 0.37, 0.6658, 0.3958, 0.6042, 0.3342, 0.5422, 0.37, 0.63, 0.4578, 0.75, 0.4184, 0.6658, 0.3958, 0.63, 0.4578, 0.75, 0.49, 0.75, 0.4184, 0.8342, 0.3958, 0.8958, 0.3342, 0.9184, 0.25, 0.8958, 0.1658, 0.8342, 0.1042, 0.75, 0.0816, 0.6658, 0.1042, 0.6042, 0.1658, 0.5816, 0.25, 0.6042, 0.3342, 0.6658, 0.3958, 0.8958, 0.1658, 0.8342, 0.1042, 0.8342, 0.1042, 0.8958, 0.1658, 0.6658, 0.3958, 0.75, 0.4184, 0.75, 0.4184, 0.6658, 0.3958, 0.8342, 0.3958, 0.8958, 0.3342, 0.8958, 0.3342, 0.8342, 0.3958, 0.6042, 0.1658, 0.5816, 0.25, 0.5816, 0.25, 0.6042, 0.1658, 0.8342, 0.1042, 0.75, 0.0816, 0.75, 0.0816, 0.8342, 0.1042, 0.8958, 0.3342, 0.9184, 0.25, 0.9184, 0.25, 0.8958, 0.3342, 0.5816, 0.25, 0.6042, 0.3342, 0.6042, 0.3342, 0.5816, 0.25, 0.75, 0.0816, 0.6658, 0.1042, 0.6658, 0.1042, 0.75, 0.0816, 0.9184, 0.25, 0.8958, 0.1658, 0.8958, 0.1658, 0.9184, 0.25, 0.6042, 0.3342, 0.6658, 0.3958, 0.6658, 0.3958, 0.6042, 0.3342, 0.75, 0.4184, 0.8342, 0.3958, 0.8342, 0.3958, 0.75, 0.4184])
me_cylinder.materials.append(mat_hair)
me_cylinder.materials.append(mat_light)
me_cylinder.use_remesh_preserve_volume = False
me_cylinder.use_remesh_preserve_attributes = False
me_cylinder.use_mirror_vertex_groups = False
me_cylinder.update()
me_cube_022 = bpy.data.meshes.new('Cube.022')
me_cube_022.from_pydata([(-1.0, -1.0, -1.0), (-1.0, -1.0, 1.0), (-1.0, 1.0, -1.0), (-1.0, 1.0, 1.0), (1.0, -1.0, -1.0), (1.0, -1.0, 1.0), (1.0, 1.0, -1.0), (1.0, 1.0, 1.0)], [], [(0, 1, 3, 2), (2, 3, 7, 6), (6, 7, 5, 4), (4, 5, 1, 0), (2, 6, 4, 0), (7, 3, 1, 5)])
_uv = me_cube_022.uv_layers.new(name='UVMap')
_uv.uv.foreach_set('vector', [0.375, 0.0, 0.625, 0.0, 0.625, 0.25, 0.375, 0.25, 0.375, 0.25, 0.625, 0.25, 0.625, 0.5, 0.375, 0.5, 0.375, 0.5, 0.625, 0.5, 0.625, 0.75, 0.375, 0.75, 0.375, 0.75, 0.625, 0.75, 0.625, 1.0, 0.375, 1.0, 0.125, 0.5, 0.375, 0.5, 0.375, 0.75, 0.125, 0.75, 0.625, 0.5, 0.875, 0.5, 0.875, 0.75, 0.625, 0.75])
me_cube_022.materials.append(mat_hair)
me_cube_022.use_remesh_preserve_volume = False
me_cube_022.use_remesh_preserve_attributes = False
me_cube_022.use_mirror_vertex_groups = False
me_cube_022.update()
me_cube_023 = bpy.data.meshes.new('Cube.023')
me_cube_023.from_pydata([(-1.0, -1.0, -1.0), (-1.0, -1.0, 1.0), (-1.0, 1.0, -1.0), (-1.0, 1.0, 1.0), (1.0, -1.0, -1.0), (1.0, -1.0, 1.0), (1.0, 1.0, -1.0), (1.0, 1.0, 1.0)], [], [(0, 1, 3, 2), (2, 3, 7, 6), (6, 7, 5, 4), (4, 5, 1, 0), (2, 6, 4, 0), (7, 3, 1, 5)])
_uv = me_cube_023.uv_layers.new(name='UVMap')
_uv.uv.foreach_set('vector', [0.375, 0.0, 0.625, 0.0, 0.625, 0.25, 0.375, 0.25, 0.375, 0.25, 0.625, 0.25, 0.625, 0.5, 0.375, 0.5, 0.375, 0.5, 0.625, 0.5, 0.625, 0.75, 0.375, 0.75, 0.375, 0.75, 0.625, 0.75, 0.625, 1.0, 0.375, 1.0, 0.125, 0.5, 0.375, 0.5, 0.375, 0.75, 0.125, 0.75, 0.625, 0.5, 0.875, 0.5, 0.875, 0.75, 0.625, 0.75])
me_cube_023.materials.append(mat_hair)
me_cube_023.use_remesh_preserve_volume = False
me_cube_023.use_remesh_preserve_attributes = False
me_cube_023.use_mirror_vertex_groups = False
me_cube_023.update()
me_cube_024 = bpy.data.meshes.new('Cube.024')
me_cube_024.from_pydata([(-1.0, -0.6913, -0.8437), (-1.0, -1.0, 0.3258), (-1.0, 1.0, -0.8339), (-1.0, 1.0, 1.113), (1.0, -0.6913, -0.8437), (1.0, -1.0, 0.3258), (1.0, 1.0, -0.8339), (1.0, 1.0, 1.113), (-1.0, -0.06856, -1.0), (-1.0, -0.06856, 1.0), (1.0, -0.06856, -1.0), (1.0, -0.06856, 1.0), (-1.0, -1.0, -0.3812), (-1.0, 1.0, -0.09688), (1.0, 1.0, -0.09688), (1.0, -1.0, -0.3812), (1.0, -0.06856, -0.4096), (-1.0, -0.06856, -0.4096), (0.4364, 1.0, -0.8339), (-0.442, 1.0, -0.8339), (-0.442, 1.0, 1.113), (0.4364, 1.0, 1.113), (-0.442, -0.6913, -0.8437), (0.4364, -0.6913, -0.8437), (0.4364, -1.0, 0.3258), (-0.442, -1.0, 0.3258), (-0.442, -0.06856, 1.0), (0.4364, -0.06856, 1.0), (0.4364, -0.06856, -1.0), (-0.442, -0.06856, -1.0), (0.4364, -1.0, -0.3812), (-0.442, -1.0, -0.3812), (-0.442, 1.0, -0.09688), (0.4364, 1.0, -0.09688), (-0.442, -1.039, -1.076), (0.4364, -1.039, -1.076), (0.4364, -1.348, -0.6136), (-0.442, -1.348, -0.6136), (-0.7818, -0.9201, -1.255), (0.7762, -0.9201, -1.255), (0.7762, -1.468, -0.4347), (-0.7818, -1.468, -0.4347), (-0.7818, -1.431, -1.596), (0.7762, -1.431, -1.596), (0.7762, -1.979, -0.7758), (-0.7818, -1.979, -0.7758)], [], [(17, 9, 3, 13), (33, 21, 7, 14), (16, 11, 5, 15), (31, 25, 1, 12), (28, 10, 4, 23), (26, 9, 1, 25), (20, 3, 9, 26), (18, 6, 10, 28), (14, 7, 11, 16), (12, 1, 9, 17), (0, 12, 17, 8), (6, 14, 16, 10), (22, 31, 12, 0), (10, 16, 15, 4), (18, 33, 14, 6), (8, 17, 13, 2), (2, 13, 32, 19), (19, 32, 33, 18), (4, 15, 30, 23), (31, 22, 34, 37), (2, 19, 29, 8), (19, 18, 28, 29), (7, 21, 27, 11), (21, 20, 26, 27), (11, 27, 24, 5), (27, 26, 25, 24), (8, 29, 22, 0), (29, 28, 23, 22), (15, 5, 24, 30), (30, 24, 25, 31), (13, 3, 20, 32), (32, 20, 21, 33), (34, 35, 39, 38), (30, 31, 37, 36), (23, 30, 36, 35), (22, 23, 35, 34), (41, 38, 42, 45), (37, 34, 38, 41), (36, 37, 41, 40), (35, 36, 40, 39), (43, 44, 45, 42), (40, 41, 45, 44), (39, 40, 44, 43), (38, 39, 43, 42)])
_uv = me_cube_024.uv_layers.new(name='UVMap')
_uv.uv.foreach_set('vector', [0.4488, 0.1164, 0.625, 0.1164, 0.625, 0.25, 0.4488, 0.25, 0.4488, 0.3838, 0.625, 0.3838, 0.625, 0.5, 0.4488, 0.5, 0.4488, 0.6336, 0.625, 0.6336, 0.625, 0.75, 0.4488, 0.75, 0.4488, 0.9495, 0.625, 0.9495, 0.625, 1.0, 0.4488, 1.0, 0.2588, 0.6336, 0.375, 0.6336, 0.375, 0.75, 0.2588, 0.75, 0.8245, 0.6336, 0.875, 0.6336, 0.875, 0.75, 0.8245, 0.75, 0.8245, 0.5, 0.875, 0.5, 0.875, 0.6336, 0.8245, 0.6336, 0.2588, 0.5, 0.375, 0.5, 0.375, 0.6336, 0.2588, 0.6336, 0.4488, 0.5, 0.625, 0.5, 0.625, 0.6336, 0.4488, 0.6336, 0.4488, 0.0, 0.625, 0.0, 0.625, 0.1164, 0.4488, 0.1164, 0.375, 0.0, 0.4488, 0.0, 0.4488, 0.1164, 0.375, 0.1164, 0.375, 0.5, 0.4488, 0.5, 0.4488, 0.6336, 0.375, 0.6336, 0.375, 0.9495, 0.4488, 0.9495, 0.4488, 1.0, 0.375, 1.0, 0.375, 0.6336, 0.4488, 0.6336, 0.4488, 0.75, 0.375, 0.75, 0.375, 0.3838, 0.4488, 0.3838, 0.4488, 0.5, 0.375, 0.5, 0.375, 0.1164, 0.4488, 0.1164, 0.4488, 0.25, 0.375, 0.25, 0.375, 0.25, 0.4488, 0.25, 0.4488, 0.3005, 0.375, 0.3005, 0.375, 0.3005, 0.4488, 0.3005, 0.4488, 0.3838, 0.375, 0.3838, 0.375, 0.75, 0.4488, 0.75, 0.4488, 0.8662, 0.375, 0.8662, 0.4488, 0.9495, 0.375, 0.9495, 0.375, 0.9495, 0.4488, 0.9495, 0.125, 0.5, 0.1755, 0.5, 0.1755, 0.6336, 0.125, 0.6336, 0.1755, 0.5, 0.2588, 0.5, 0.2588, 0.6336, 0.1755, 0.6336, 0.625, 0.5, 0.7412, 0.5, 0.7412, 0.6336, 0.625, 0.6336, 0.7412, 0.5, 0.8245, 0.5, 0.8245, 0.6336, 0.7412, 0.6336, 0.625, 0.6336, 0.7412, 0.6336, 0.7412, 0.75, 0.625, 0.75, 0.7412, 0.6336, 0.8245, 0.6336, 0.8245, 0.75, 0.7412, 0.75, 0.125, 0.6336, 0.1755, 0.6336, 0.1755, 0.75, 0.125, 0.75, 0.1755, 0.6336, 0.2588, 0.6336, 0.2588, 0.75, 0.1755, 0.75, 0.4488, 0.75, 0.625, 0.75, 0.625, 0.8662, 0.4488, 0.8662, 0.4488, 0.8662, 0.625, 0.8662, 0.625, 0.9495, 0.4488, 0.9495, 0.4488, 0.25, 0.625, 0.25, 0.625, 0.3005, 0.4488, 0.3005, 0.4488, 0.3005, 0.625, 0.3005, 0.625, 0.3838, 0.4488, 0.3838, 0.1755, 0.75, 0.2588, 0.75, 0.2588, 0.75, 0.1755, 0.75, 0.4488, 0.8662, 0.4488, 0.9495, 0.4488, 0.9495, 0.4488, 0.8662, 0.375, 0.8662, 0.4488, 0.8662, 0.4488, 0.8662, 0.375, 0.8662, 0.1755, 0.75, 0.2588, 0.75, 0.2588, 0.75, 0.1755, 0.75, 0.4488, 0.9495, 0.375, 0.9495, 0.375, 0.9495, 0.4488, 0.9495, 0.4488, 0.9495, 0.375, 0.9495, 0.375, 0.9495, 0.4488, 0.9495, 0.4488, 0.8662, 0.4488, 0.9495, 0.4488, 0.9495, 0.4488, 0.8662, 0.375, 0.8662, 0.4488, 0.8662, 0.4488, 0.8662, 0.375, 0.8662, 0.375, 0.8662, 0.4488, 0.8662, 0.4488, 0.9495, 0.375, 0.9495, 0.4488, 0.8662, 0.4488, 0.9495, 0.4488, 0.9495, 0.4488, 0.8662, 0.375, 0.8662, 0.4488, 0.8662, 0.4488, 0.8662, 0.375, 0.8662, 0.1755, 0.75, 0.2588, 0.75, 0.2588, 0.75, 0.1755, 0.75])
me_cube_024.use_remesh_preserve_volume = False
me_cube_024.use_remesh_preserve_attributes = False
me_cube_024.use_mirror_vertex_groups = False
me_cube_024.update()
me_cube_025 = bpy.data.meshes.new('Cube.025')
me_cube_025.from_pydata([(-1.0, -1.0, -1.0), (-1.0, -0.3342, 0.7345), (-1.0, 1.0, -1.0), (-1.0, 1.0, 1.0), (1.0, -1.0, -1.0), (1.0, -0.3342, 0.7345), (1.0, 1.0, -1.0), (1.0, 1.0, 1.0), (-1.293, -0.9222, -0.1763), (-1.293, 1.246, -0.009505), (1.293, 1.246, -0.009505), (1.293, -0.9222, -0.1763)], [], [(8, 1, 3, 9), (9, 3, 7, 10), (10, 7, 5, 11), (11, 5, 1, 8), (2, 6, 4, 0), (7, 3, 1, 5), (4, 11, 8, 0), (6, 10, 11, 4), (2, 9, 10, 6), (0, 8, 9, 2)])
_uv = me_cube_025.uv_layers.new(name='UVMap')
_uv.uv.foreach_set('vector', [0.4964, 0.0, 0.625, 0.0, 0.625, 0.25, 0.4964, 0.25, 0.4964, 0.25, 0.625, 0.25, 0.625, 0.5, 0.4964, 0.5, 0.4964, 0.5, 0.625, 0.5, 0.625, 0.75, 0.4964, 0.75, 0.4964, 0.75, 0.625, 0.75, 0.625, 1.0, 0.4964, 1.0, 0.125, 0.5, 0.375, 0.5, 0.375, 0.75, 0.125, 0.75, 0.625, 0.5, 0.875, 0.5, 0.875, 0.75, 0.625, 0.75, 0.375, 0.75, 0.4964, 0.75, 0.4964, 1.0, 0.375, 1.0, 0.375, 0.5, 0.4964, 0.5, 0.4964, 0.75, 0.375, 0.75, 0.375, 0.25, 0.4964, 0.25, 0.4964, 0.5, 0.375, 0.5, 0.375, 0.0, 0.4964, 0.0, 0.4964, 0.25, 0.375, 0.25])
me_cube_025.use_remesh_preserve_volume = False
me_cube_025.use_remesh_preserve_attributes = False
me_cube_025.use_mirror_vertex_groups = False
me_cube_025.update()
me_cube_026 = bpy.data.meshes.new('Cube.026')
me_cube_026.from_pydata([(-1.0, -0.3659, -1.779), (-1.0, -1.512, -0.6776), (-1.0, 1.0, -0.3181), (-1.0, 0.0497, 0.5953), (1.0, -0.3659, -1.779), (1.0, -1.512, -0.6776), (1.0, 1.0, -0.3181), (1.0, 0.0497, 0.5953), (-1.0, 0.1515, -1.226), (-1.0, -0.9205, -0.1954), (1.0, 0.1515, -1.226), (1.0, -0.9205, -0.1954)], [], [(8, 9, 3, 2), (2, 3, 7, 6), (10, 11, 5, 4), (4, 5, 1, 0), (8, 10, 4, 0), (11, 9, 1, 5), (7, 3, 9, 11), (2, 6, 10, 8), (6, 7, 11, 10), (0, 1, 9, 8)])
_uv = me_cube_026.uv_layers.new(name='UVMap')
_uv.uv.foreach_set('vector', [0.375, 0.0947, 0.625, 0.0947, 0.625, 0.25, 0.375, 0.25, 0.375, 0.25, 0.625, 0.25, 0.625, 0.5, 0.375, 0.5, 0.375, 0.6553, 0.625, 0.6553, 0.625, 0.75, 0.375, 0.75, 0.375, 0.75, 0.625, 0.75, 0.625, 1.0, 0.375, 1.0, 0.125, 0.6553, 0.375, 0.6553, 0.375, 0.75, 0.125, 0.75, 0.625, 0.6553, 0.875, 0.6553, 0.875, 0.75, 0.625, 0.75, 0.625, 0.5, 0.875, 0.5, 0.875, 0.6553, 0.625, 0.6553, 0.125, 0.5, 0.375, 0.5, 0.375, 0.6553, 0.125, 0.6553, 0.375, 0.5, 0.625, 0.5, 0.625, 0.6553, 0.375, 0.6553, 0.375, 0.0, 0.625, 0.0, 0.625, 0.0947, 0.375, 0.0947])
me_cube_026.use_remesh_preserve_volume = False
me_cube_026.use_remesh_preserve_attributes = False
me_cube_026.use_mirror_vertex_groups = False
me_cube_026.update()
me_cube_027 = bpy.data.meshes.new('Cube.027')
me_cube_027.from_pydata([(-0.4734, -1.0, -0.8533), (-1.0, -1.0, 1.0), (-0.4734, 1.0, -0.8533), (-1.0, 1.0, 1.0), (0.6334, -1.0, -0.9067), (0.6334, -1.0, 0.441), (0.6334, 1.0, -0.9067), (0.6334, 1.0, 0.441), (-0.819, 1.625, -0.8366), (-0.819, -1.625, -0.8366), (0.979, 1.625, -0.9233), (0.979, -1.625, -0.9233), (-0.8918, 1.625, -1.574), (-0.8918, -1.625, -1.574), (0.9062, 1.625, -1.661), (0.9062, -1.625, -1.661), (-1.267, 2.302, -1.556), (-1.267, -2.302, -1.556), (1.281, 2.302, -1.679), (1.281, -2.302, -1.679), (-1.389, 2.302, -2.79), (-1.389, -2.302, -2.79), (1.159, 2.302, -2.913), (1.159, -2.302, -2.913)], [], [(0, 1, 3, 2), (2, 3, 7, 6), (6, 7, 5, 4), (4, 5, 1, 0), (2, 6, 10, 8), (7, 3, 1, 5), (11, 9, 13, 15), (0, 2, 8, 9), (6, 4, 11, 10), (4, 0, 9, 11), (14, 15, 19, 18), (8, 10, 14, 12), (10, 11, 15, 14), (9, 8, 12, 13), (18, 19, 23, 22), (13, 12, 16, 17), (15, 13, 17, 19), (12, 14, 18, 16), (20, 22, 23, 21), (17, 16, 20, 21), (19, 17, 21, 23), (16, 18, 22, 20)])
_uv = me_cube_027.uv_layers.new(name='UVMap')
_uv.uv.foreach_set('vector', [0.375, 0.0, 0.625, 0.0, 0.625, 0.25, 0.375, 0.25, 0.375, 0.25, 0.625, 0.25, 0.625, 0.5, 0.375, 0.5, 0.375, 0.5, 0.625, 0.5, 0.625, 0.75, 0.375, 0.75, 0.375, 0.75, 0.625, 0.75, 0.625, 1.0, 0.375, 1.0, 0.375, 0.25, 0.375, 0.5, 0.375, 0.5, 0.375, 0.25, 0.625, 0.5, 0.875, 0.5, 0.875, 0.75, 0.625, 0.75, 0.375, 0.75, 0.375, 1.0, 0.375, 1.0, 0.375, 0.75, 0.375, 0.0, 0.375, 0.25, 0.375, 0.25, 0.375, 0.0, 0.375, 0.5, 0.375, 0.75, 0.375, 0.75, 0.375, 0.5, 0.375, 0.75, 0.375, 1.0, 0.375, 1.0, 0.375, 0.75, 0.375, 0.5, 0.375, 0.75, 0.375, 0.75, 0.375, 0.5, 0.375, 0.25, 0.375, 0.5, 0.375, 0.5, 0.375, 0.25, 0.375, 0.5, 0.375, 0.75, 0.375, 0.75, 0.375, 0.5, 0.375, 0.0, 0.375, 0.25, 0.375, 0.25, 0.375, 0.0, 0.375, 0.5, 0.375, 0.75, 0.375, 0.75, 0.375, 0.5, 0.375, 0.0, 0.375, 0.25, 0.375, 0.25, 0.375, 0.0, 0.375, 0.75, 0.375, 1.0, 0.375, 1.0, 0.375, 0.75, 0.375, 0.25, 0.375, 0.5, 0.375, 0.5, 0.375, 0.25, 0.125, 0.5, 0.375, 0.5, 0.375, 0.75, 0.125, 0.75, 0.375, 0.0, 0.375, 0.25, 0.375, 0.25, 0.375, 0.0, 0.375, 0.75, 0.375, 1.0, 0.375, 1.0, 0.375, 0.75, 0.375, 0.25, 0.375, 0.5, 0.375, 0.5, 0.375, 0.25])
me_cube_027.use_remesh_preserve_volume = False
me_cube_027.use_remesh_preserve_attributes = False
me_cube_027.use_mirror_vertex_groups = False
me_cube_027.update()
me_cube_028 = bpy.data.meshes.new('Cube.028')
me_cube_028.from_pydata([(-1.0, -0.3659, -1.779), (-1.0, -1.512, -0.6776), (-1.0, 1.0, -0.3181), (-1.0, 0.0497, 0.5953), (1.0, -0.3659, -1.779), (1.0, -1.512, -0.6776), (1.0, 1.0, -0.3181), (1.0, 0.0497, 0.5953), (-1.0, 0.1515, -1.226), (-1.0, -0.9205, -0.1954), (1.0, 0.1515, -1.226), (1.0, -0.9205, -0.1954)], [], [(8, 9, 3, 2), (2, 3, 7, 6), (10, 11, 5, 4), (4, 5, 1, 0), (8, 10, 4, 0), (11, 9, 1, 5), (7, 3, 9, 11), (2, 6, 10, 8), (6, 7, 11, 10), (0, 1, 9, 8)])
_uv = me_cube_028.uv_layers.new(name='UVMap')
_uv.uv.foreach_set('vector', [0.375, 0.0947, 0.625, 0.0947, 0.625, 0.25, 0.375, 0.25, 0.375, 0.25, 0.625, 0.25, 0.625, 0.5, 0.375, 0.5, 0.375, 0.6553, 0.625, 0.6553, 0.625, 0.75, 0.375, 0.75, 0.375, 0.75, 0.625, 0.75, 0.625, 1.0, 0.375, 1.0, 0.125, 0.6553, 0.375, 0.6553, 0.375, 0.75, 0.125, 0.75, 0.625, 0.6553, 0.875, 0.6553, 0.875, 0.75, 0.625, 0.75, 0.625, 0.5, 0.875, 0.5, 0.875, 0.6553, 0.625, 0.6553, 0.125, 0.5, 0.375, 0.5, 0.375, 0.6553, 0.125, 0.6553, 0.375, 0.5, 0.625, 0.5, 0.625, 0.6553, 0.375, 0.6553, 0.375, 0.0, 0.625, 0.0, 0.625, 0.0947, 0.375, 0.0947])
me_cube_028.use_remesh_preserve_volume = False
me_cube_028.use_remesh_preserve_attributes = False
me_cube_028.use_mirror_vertex_groups = False
me_cube_028.update()
me_cube_029 = bpy.data.meshes.new('Cube.029')
me_cube_029.from_pydata([(-1.0, -1.0, -1.0), (-1.0, -0.3342, 0.7345), (-1.0, 1.0, -1.0), (-1.0, 1.0, 1.0), (1.0, -1.0, -1.0), (1.0, -0.3342, 0.7345), (1.0, 1.0, -1.0), (1.0, 1.0, 1.0), (-1.293, -0.9222, -0.1763), (-1.293, 1.246, -0.009505), (1.293, 1.246, -0.009505), (1.293, -0.9222, -0.1763)], [], [(8, 1, 3, 9), (9, 3, 7, 10), (10, 7, 5, 11), (11, 5, 1, 8), (2, 6, 4, 0), (7, 3, 1, 5), (4, 11, 8, 0), (6, 10, 11, 4), (2, 9, 10, 6), (0, 8, 9, 2)])
_uv = me_cube_029.uv_layers.new(name='UVMap')
_uv.uv.foreach_set('vector', [0.4964, 0.0, 0.625, 0.0, 0.625, 0.25, 0.4964, 0.25, 0.4964, 0.25, 0.625, 0.25, 0.625, 0.5, 0.4964, 0.5, 0.4964, 0.5, 0.625, 0.5, 0.625, 0.75, 0.4964, 0.75, 0.4964, 0.75, 0.625, 0.75, 0.625, 1.0, 0.4964, 1.0, 0.125, 0.5, 0.375, 0.5, 0.375, 0.75, 0.125, 0.75, 0.625, 0.5, 0.875, 0.5, 0.875, 0.75, 0.625, 0.75, 0.375, 0.75, 0.4964, 0.75, 0.4964, 1.0, 0.375, 1.0, 0.375, 0.5, 0.4964, 0.5, 0.4964, 0.75, 0.375, 0.75, 0.375, 0.25, 0.4964, 0.25, 0.4964, 0.5, 0.375, 0.5, 0.375, 0.0, 0.4964, 0.0, 0.4964, 0.25, 0.375, 0.25])
me_cube_029.use_remesh_preserve_volume = False
me_cube_029.use_remesh_preserve_attributes = False
me_cube_029.use_mirror_vertex_groups = False
me_cube_029.update()
me_cube_030 = bpy.data.meshes.new('Cube.030')
me_cube_030.from_pydata([(-1.0, -0.3659, -1.779), (-1.0, -1.512, -0.6776), (-1.0, 1.0, -0.3181), (-1.0, 0.0497, 0.5953), (1.0, -0.3659, -1.779), (1.0, -1.512, -0.6776), (1.0, 1.0, -0.3181), (1.0, 0.0497, 0.5953), (-1.0, 0.1515, -1.226), (-1.0, -0.9205, -0.1954), (1.0, 0.1515, -1.226), (1.0, -0.9205, -0.1954)], [], [(8, 9, 3, 2), (2, 3, 7, 6), (10, 11, 5, 4), (4, 5, 1, 0), (8, 10, 4, 0), (11, 9, 1, 5), (7, 3, 9, 11), (2, 6, 10, 8), (6, 7, 11, 10), (0, 1, 9, 8)])
_uv = me_cube_030.uv_layers.new(name='UVMap')
_uv.uv.foreach_set('vector', [0.375, 0.0947, 0.625, 0.0947, 0.625, 0.25, 0.375, 0.25, 0.375, 0.25, 0.625, 0.25, 0.625, 0.5, 0.375, 0.5, 0.375, 0.6553, 0.625, 0.6553, 0.625, 0.75, 0.375, 0.75, 0.375, 0.75, 0.625, 0.75, 0.625, 1.0, 0.375, 1.0, 0.125, 0.6553, 0.375, 0.6553, 0.375, 0.75, 0.125, 0.75, 0.625, 0.6553, 0.875, 0.6553, 0.875, 0.75, 0.625, 0.75, 0.625, 0.5, 0.875, 0.5, 0.875, 0.6553, 0.625, 0.6553, 0.125, 0.5, 0.375, 0.5, 0.375, 0.6553, 0.125, 0.6553, 0.375, 0.5, 0.625, 0.5, 0.625, 0.6553, 0.375, 0.6553, 0.375, 0.0, 0.625, 0.0, 0.625, 0.0947, 0.375, 0.0947])
me_cube_030.use_remesh_preserve_volume = False
me_cube_030.use_remesh_preserve_attributes = False
me_cube_030.use_mirror_vertex_groups = False
me_cube_030.update()
me_cube_031 = bpy.data.meshes.new('Cube.031')
me_cube_031.from_pydata([(-0.4734, -1.0, -0.8533), (-1.0, -1.0, 1.0), (-0.4734, 1.0, -0.8533), (-1.0, 1.0, 1.0), (0.6334, -1.0, -0.9067), (0.6334, -1.0, 0.441), (0.6334, 1.0, -0.9067), (0.6334, 1.0, 0.441), (-0.819, 1.625, -0.8366), (-0.819, -1.625, -0.8366), (0.979, 1.625, -0.9233), (0.979, -1.625, -0.9233), (-0.8918, 1.625, -1.574), (-0.8918, -1.625, -1.574), (0.9062, 1.625, -1.661), (0.9062, -1.625, -1.661), (-1.267, 2.302, -1.556), (-1.267, -2.302, -1.556), (1.281, 2.302, -1.679), (1.281, -2.302, -1.679), (-1.389, 2.302, -2.79), (-1.389, -2.302, -2.79), (1.159, 2.302, -2.913), (1.159, -2.302, -2.913)], [], [(0, 1, 3, 2), (2, 3, 7, 6), (6, 7, 5, 4), (4, 5, 1, 0), (2, 6, 10, 8), (7, 3, 1, 5), (11, 9, 13, 15), (0, 2, 8, 9), (6, 4, 11, 10), (4, 0, 9, 11), (14, 15, 19, 18), (8, 10, 14, 12), (10, 11, 15, 14), (9, 8, 12, 13), (18, 19, 23, 22), (13, 12, 16, 17), (15, 13, 17, 19), (12, 14, 18, 16), (20, 22, 23, 21), (17, 16, 20, 21), (19, 17, 21, 23), (16, 18, 22, 20)])
_uv = me_cube_031.uv_layers.new(name='UVMap')
_uv.uv.foreach_set('vector', [0.375, 0.0, 0.625, 0.0, 0.625, 0.25, 0.375, 0.25, 0.375, 0.25, 0.625, 0.25, 0.625, 0.5, 0.375, 0.5, 0.375, 0.5, 0.625, 0.5, 0.625, 0.75, 0.375, 0.75, 0.375, 0.75, 0.625, 0.75, 0.625, 1.0, 0.375, 1.0, 0.375, 0.25, 0.375, 0.5, 0.375, 0.5, 0.375, 0.25, 0.625, 0.5, 0.875, 0.5, 0.875, 0.75, 0.625, 0.75, 0.375, 0.75, 0.375, 1.0, 0.375, 1.0, 0.375, 0.75, 0.375, 0.0, 0.375, 0.25, 0.375, 0.25, 0.375, 0.0, 0.375, 0.5, 0.375, 0.75, 0.375, 0.75, 0.375, 0.5, 0.375, 0.75, 0.375, 1.0, 0.375, 1.0, 0.375, 0.75, 0.375, 0.5, 0.375, 0.75, 0.375, 0.75, 0.375, 0.5, 0.375, 0.25, 0.375, 0.5, 0.375, 0.5, 0.375, 0.25, 0.375, 0.5, 0.375, 0.75, 0.375, 0.75, 0.375, 0.5, 0.375, 0.0, 0.375, 0.25, 0.375, 0.25, 0.375, 0.0, 0.375, 0.5, 0.375, 0.75, 0.375, 0.75, 0.375, 0.5, 0.375, 0.0, 0.375, 0.25, 0.375, 0.25, 0.375, 0.0, 0.375, 0.75, 0.375, 1.0, 0.375, 1.0, 0.375, 0.75, 0.375, 0.25, 0.375, 0.5, 0.375, 0.5, 0.375, 0.25, 0.125, 0.5, 0.375, 0.5, 0.375, 0.75, 0.125, 0.75, 0.375, 0.0, 0.375, 0.25, 0.375, 0.25, 0.375, 0.0, 0.375, 0.75, 0.375, 1.0, 0.375, 1.0, 0.375, 0.75, 0.375, 0.25, 0.375, 0.5, 0.375, 0.5, 0.375, 0.25])
me_cube_031.use_remesh_preserve_volume = False
me_cube_031.use_remesh_preserve_attributes = False
me_cube_031.use_mirror_vertex_groups = False
me_cube_031.update()
me_cube_032 = bpy.data.meshes.new('Cube.032')
me_cube_032.from_pydata([(-1.0, -0.3659, -1.779), (-1.0, -1.512, -0.6776), (-1.0, 1.0, -0.3181), (-1.0, 0.0497, 0.5953), (1.0, -0.3659, -1.779), (1.0, -1.512, -0.6776), (1.0, 1.0, -0.3181), (1.0, 0.0497, 0.5953), (-1.0, 0.1515, -1.226), (-1.0, -0.9205, -0.1954), (1.0, 0.1515, -1.226), (1.0, -0.9205, -0.1954)], [], [(8, 9, 3, 2), (2, 3, 7, 6), (10, 11, 5, 4), (4, 5, 1, 0), (8, 10, 4, 0), (11, 9, 1, 5), (7, 3, 9, 11), (2, 6, 10, 8), (6, 7, 11, 10), (0, 1, 9, 8)])
_uv = me_cube_032.uv_layers.new(name='UVMap')
_uv.uv.foreach_set('vector', [0.375, 0.0947, 0.625, 0.0947, 0.625, 0.25, 0.375, 0.25, 0.375, 0.25, 0.625, 0.25, 0.625, 0.5, 0.375, 0.5, 0.375, 0.6553, 0.625, 0.6553, 0.625, 0.75, 0.375, 0.75, 0.375, 0.75, 0.625, 0.75, 0.625, 1.0, 0.375, 1.0, 0.125, 0.6553, 0.375, 0.6553, 0.375, 0.75, 0.125, 0.75, 0.625, 0.6553, 0.875, 0.6553, 0.875, 0.75, 0.625, 0.75, 0.625, 0.5, 0.875, 0.5, 0.875, 0.6553, 0.625, 0.6553, 0.125, 0.5, 0.375, 0.5, 0.375, 0.6553, 0.125, 0.6553, 0.375, 0.5, 0.625, 0.5, 0.625, 0.6553, 0.375, 0.6553, 0.375, 0.0, 0.625, 0.0, 0.625, 0.0947, 0.375, 0.0947])
me_cube_032.use_remesh_preserve_volume = False
me_cube_032.use_remesh_preserve_attributes = False
me_cube_032.use_mirror_vertex_groups = False
me_cube_032.update()
me_cube_033 = bpy.data.meshes.new('Cube.033')
me_cube_033.from_pydata([(-1.0, -1.0, -1.0), (-1.0, -0.3342, 0.7345), (-1.0, 1.0, -1.0), (-1.0, 1.0, 1.0), (1.0, -1.0, -1.0), (1.0, -0.3342, 0.7345), (1.0, 1.0, -1.0), (1.0, 1.0, 1.0), (-1.293, -0.9222, -0.1763), (-1.293, 1.246, -0.009505), (1.293, 1.246, -0.009505), (1.293, -0.9222, -0.1763)], [], [(8, 1, 3, 9), (9, 3, 7, 10), (10, 7, 5, 11), (11, 5, 1, 8), (2, 6, 4, 0), (7, 3, 1, 5), (4, 11, 8, 0), (6, 10, 11, 4), (2, 9, 10, 6), (0, 8, 9, 2)])
_uv = me_cube_033.uv_layers.new(name='UVMap')
_uv.uv.foreach_set('vector', [0.4964, 0.0, 0.625, 0.0, 0.625, 0.25, 0.4964, 0.25, 0.4964, 0.25, 0.625, 0.25, 0.625, 0.5, 0.4964, 0.5, 0.4964, 0.5, 0.625, 0.5, 0.625, 0.75, 0.4964, 0.75, 0.4964, 0.75, 0.625, 0.75, 0.625, 1.0, 0.4964, 1.0, 0.125, 0.5, 0.375, 0.5, 0.375, 0.75, 0.125, 0.75, 0.625, 0.5, 0.875, 0.5, 0.875, 0.75, 0.625, 0.75, 0.375, 0.75, 0.4964, 0.75, 0.4964, 1.0, 0.375, 1.0, 0.375, 0.5, 0.4964, 0.5, 0.4964, 0.75, 0.375, 0.75, 0.375, 0.25, 0.4964, 0.25, 0.4964, 0.5, 0.375, 0.5, 0.375, 0.0, 0.4964, 0.0, 0.4964, 0.25, 0.375, 0.25])
me_cube_033.use_remesh_preserve_volume = False
me_cube_033.use_remesh_preserve_attributes = False
me_cube_033.use_mirror_vertex_groups = False
me_cube_033.update()
me_cube_034 = bpy.data.meshes.new('Cube.034')
me_cube_034.from_pydata([(-1.0, -0.3659, -1.779), (-1.0, -1.512, -0.6776), (-1.0, 1.0, -0.3181), (-1.0, 0.0497, 0.5953), (1.0, -0.3659, -1.779), (1.0, -1.512, -0.6776), (1.0, 1.0, -0.3181), (1.0, 0.0497, 0.5953), (-1.0, 0.1515, -1.226), (-1.0, -0.9205, -0.1954), (1.0, 0.1515, -1.226), (1.0, -0.9205, -0.1954)], [], [(8, 9, 3, 2), (2, 3, 7, 6), (10, 11, 5, 4), (4, 5, 1, 0), (8, 10, 4, 0), (11, 9, 1, 5), (7, 3, 9, 11), (2, 6, 10, 8), (6, 7, 11, 10), (0, 1, 9, 8)])
_uv = me_cube_034.uv_layers.new(name='UVMap')
_uv.uv.foreach_set('vector', [0.375, 0.0947, 0.625, 0.0947, 0.625, 0.25, 0.375, 0.25, 0.375, 0.25, 0.625, 0.25, 0.625, 0.5, 0.375, 0.5, 0.375, 0.6553, 0.625, 0.6553, 0.625, 0.75, 0.375, 0.75, 0.375, 0.75, 0.625, 0.75, 0.625, 1.0, 0.375, 1.0, 0.125, 0.6553, 0.375, 0.6553, 0.375, 0.75, 0.125, 0.75, 0.625, 0.6553, 0.875, 0.6553, 0.875, 0.75, 0.625, 0.75, 0.625, 0.5, 0.875, 0.5, 0.875, 0.6553, 0.625, 0.6553, 0.125, 0.5, 0.375, 0.5, 0.375, 0.6553, 0.125, 0.6553, 0.375, 0.5, 0.625, 0.5, 0.625, 0.6553, 0.375, 0.6553, 0.375, 0.0, 0.625, 0.0, 0.625, 0.0947, 0.375, 0.0947])
me_cube_034.use_remesh_preserve_volume = False
me_cube_034.use_remesh_preserve_attributes = False
me_cube_034.use_mirror_vertex_groups = False
me_cube_034.update()
me_cube_035 = bpy.data.meshes.new('Cube.035')
me_cube_035.from_pydata([(-0.4734, -1.0, -0.8533), (-0.3402, -1.0, 0.7433), (-0.4734, 1.0, -0.8533), (-0.3402, 1.0, 0.7433), (0.3407, -1.0, -0.9067), (1.041, -1.0, 0.9209), (0.3407, 1.0, -0.9067), (1.041, 1.0, 0.9209), (-0.819, 1.625, -0.8366), (-0.819, -1.625, -0.8366), (0.979, 1.625, -0.9233), (0.979, -1.625, -0.9233), (-0.8918, 1.625, -1.574), (-0.8918, -1.625, -1.574), (0.9062, 1.625, -1.661), (0.9062, -1.625, -1.661), (-1.267, 2.302, -1.556), (-1.267, -2.302, -1.556), (1.281, 2.302, -1.679), (1.281, -2.302, -1.679), (-1.389, 2.302, -2.79), (-1.389, -2.302, -2.79), (1.159, 2.302, -2.913), (1.159, -2.302, -2.913)], [], [(0, 1, 3, 2), (2, 3, 7, 6), (6, 7, 5, 4), (4, 5, 1, 0), (2, 6, 10, 8), (7, 3, 1, 5), (11, 9, 13, 15), (0, 2, 8, 9), (6, 4, 11, 10), (4, 0, 9, 11), (14, 15, 19, 18), (8, 10, 14, 12), (10, 11, 15, 14), (9, 8, 12, 13), (18, 19, 23, 22), (13, 12, 16, 17), (15, 13, 17, 19), (12, 14, 18, 16), (20, 22, 23, 21), (17, 16, 20, 21), (19, 17, 21, 23), (16, 18, 22, 20)])
_uv = me_cube_035.uv_layers.new(name='UVMap')
_uv.uv.foreach_set('vector', [0.375, 0.0, 0.625, 0.0, 0.625, 0.25, 0.375, 0.25, 0.375, 0.25, 0.625, 0.25, 0.625, 0.5, 0.375, 0.5, 0.375, 0.5, 0.625, 0.5, 0.625, 0.75, 0.375, 0.75, 0.375, 0.75, 0.625, 0.75, 0.625, 1.0, 0.375, 1.0, 0.375, 0.25, 0.375, 0.5, 0.375, 0.5, 0.375, 0.25, 0.625, 0.5, 0.875, 0.5, 0.875, 0.75, 0.625, 0.75, 0.375, 0.75, 0.375, 1.0, 0.375, 1.0, 0.375, 0.75, 0.375, 0.0, 0.375, 0.25, 0.375, 0.25, 0.375, 0.0, 0.375, 0.5, 0.375, 0.75, 0.375, 0.75, 0.375, 0.5, 0.375, 0.75, 0.375, 1.0, 0.375, 1.0, 0.375, 0.75, 0.375, 0.5, 0.375, 0.75, 0.375, 0.75, 0.375, 0.5, 0.375, 0.25, 0.375, 0.5, 0.375, 0.5, 0.375, 0.25, 0.375, 0.5, 0.375, 0.75, 0.375, 0.75, 0.375, 0.5, 0.375, 0.0, 0.375, 0.25, 0.375, 0.25, 0.375, 0.0, 0.375, 0.5, 0.375, 0.75, 0.375, 0.75, 0.375, 0.5, 0.375, 0.0, 0.375, 0.25, 0.375, 0.25, 0.375, 0.0, 0.375, 0.75, 0.375, 1.0, 0.375, 1.0, 0.375, 0.75, 0.375, 0.25, 0.375, 0.5, 0.375, 0.5, 0.375, 0.25, 0.125, 0.5, 0.375, 0.5, 0.375, 0.75, 0.125, 0.75, 0.375, 0.0, 0.375, 0.25, 0.375, 0.25, 0.375, 0.0, 0.375, 0.75, 0.375, 1.0, 0.375, 1.0, 0.375, 0.75, 0.375, 0.25, 0.375, 0.5, 0.375, 0.5, 0.375, 0.25])
me_cube_035.use_remesh_preserve_volume = False
me_cube_035.use_remesh_preserve_attributes = False
me_cube_035.use_mirror_vertex_groups = False
me_cube_035.update()
me_cube_036 = bpy.data.meshes.new('Cube.036')
me_cube_036.from_pydata([(-1.0, -0.3659, -1.779), (-1.0, -1.512, -0.6776), (-1.0, 1.0, -0.3181), (-1.0, 0.0497, 0.5953), (1.0, -0.3659, -1.779), (1.0, -1.512, -0.6776), (1.0, 1.0, -0.3181), (1.0, 0.0497, 0.5953), (-1.0, 0.1515, -1.226), (-1.0, -0.9205, -0.1954), (1.0, 0.1515, -1.226), (1.0, -0.9205, -0.1954)], [], [(8, 9, 3, 2), (2, 3, 7, 6), (10, 11, 5, 4), (4, 5, 1, 0), (8, 10, 4, 0), (11, 9, 1, 5), (7, 3, 9, 11), (2, 6, 10, 8), (6, 7, 11, 10), (0, 1, 9, 8)])
_uv = me_cube_036.uv_layers.new(name='UVMap')
_uv.uv.foreach_set('vector', [0.375, 0.0947, 0.625, 0.0947, 0.625, 0.25, 0.375, 0.25, 0.375, 0.25, 0.625, 0.25, 0.625, 0.5, 0.375, 0.5, 0.375, 0.6553, 0.625, 0.6553, 0.625, 0.75, 0.375, 0.75, 0.375, 0.75, 0.625, 0.75, 0.625, 1.0, 0.375, 1.0, 0.125, 0.6553, 0.375, 0.6553, 0.375, 0.75, 0.125, 0.75, 0.625, 0.6553, 0.875, 0.6553, 0.875, 0.75, 0.625, 0.75, 0.625, 0.5, 0.875, 0.5, 0.875, 0.6553, 0.625, 0.6553, 0.125, 0.5, 0.375, 0.5, 0.375, 0.6553, 0.125, 0.6553, 0.375, 0.5, 0.625, 0.5, 0.625, 0.6553, 0.375, 0.6553, 0.375, 0.0, 0.625, 0.0, 0.625, 0.0947, 0.375, 0.0947])
me_cube_036.use_remesh_preserve_volume = False
me_cube_036.use_remesh_preserve_attributes = False
me_cube_036.use_mirror_vertex_groups = False
me_cube_036.update()
me_cube_037 = bpy.data.meshes.new('Cube.037')
me_cube_037.from_pydata([(-1.0, -1.0, -1.0), (-1.0, -1.0, 1.0), (-1.0, 1.0, -1.0), (-1.0, 1.0, 1.0), (1.0, -1.0, -1.0), (1.0, -1.0, 1.0), (1.0, 1.0, -1.0), (1.0, 1.0, 1.0), (-1.474, 1.474, -1.0), (-1.474, -1.474, -1.0), (1.474, 1.474, -1.0), (1.474, -1.474, -1.0), (-1.474, 1.474, -2.399), (-1.474, -1.474, -2.399), (1.474, 1.474, -2.399), (1.474, -1.474, -2.399)], [], [(0, 1, 3, 2), (2, 3, 7, 6), (6, 7, 5, 4), (4, 5, 1, 0), (4, 0, 9, 11), (7, 3, 1, 5), (10, 11, 15, 14), (2, 6, 10, 8), (0, 2, 8, 9), (6, 4, 11, 10), (12, 14, 15, 13), (9, 8, 12, 13), (11, 9, 13, 15), (8, 10, 14, 12)])
_uv = me_cube_037.uv_layers.new(name='UVMap')
_uv.uv.foreach_set('vector', [0.375, 0.0, 0.625, 0.0, 0.625, 0.25, 0.375, 0.25, 0.375, 0.25, 0.625, 0.25, 0.625, 0.5, 0.375, 0.5, 0.375, 0.5, 0.625, 0.5, 0.625, 0.75, 0.375, 0.75, 0.375, 0.75, 0.625, 0.75, 0.625, 1.0, 0.375, 1.0, 0.375, 0.75, 0.375, 1.0, 0.375, 1.0, 0.375, 0.75, 0.625, 0.5, 0.875, 0.5, 0.875, 0.75, 0.625, 0.75, 0.375, 0.5, 0.375, 0.75, 0.375, 0.75, 0.375, 0.5, 0.375, 0.25, 0.375, 0.5, 0.375, 0.5, 0.375, 0.25, 0.375, 0.0, 0.375, 0.25, 0.375, 0.25, 0.375, 0.0, 0.375, 0.5, 0.375, 0.75, 0.375, 0.75, 0.375, 0.5, 0.125, 0.5, 0.375, 0.5, 0.375, 0.75, 0.125, 0.75, 0.375, 0.0, 0.375, 0.25, 0.375, 0.25, 0.375, 0.0, 0.375, 0.75, 0.375, 1.0, 0.375, 1.0, 0.375, 0.75, 0.375, 0.25, 0.375, 0.5, 0.375, 0.5, 0.375, 0.25])
me_cube_037.use_remesh_preserve_volume = False
me_cube_037.use_remesh_preserve_attributes = False
me_cube_037.use_mirror_vertex_groups = False
me_cube_037.update()
me_cube_038 = bpy.data.meshes.new('Cube.038')
me_cube_038.from_pydata([(-1.0, -1.0, -1.0), (-1.0, -1.0, 1.0), (-1.0, 1.0, -1.0), (-1.0, 1.0, 1.0), (1.0, -1.0, -1.0), (1.0, -1.0, 1.0), (1.0, 1.0, -1.0), (1.0, 1.0, 1.0), (-1.474, 1.474, -1.0), (-1.474, -1.474, -1.0), (1.474, 1.474, -1.0), (1.474, -1.474, -1.0), (-1.474, 1.474, -2.399), (-1.474, -1.474, -2.399), (1.474, 1.474, -2.399), (1.474, -1.474, -2.399)], [], [(0, 1, 3, 2), (2, 3, 7, 6), (6, 7, 5, 4), (4, 5, 1, 0), (4, 0, 9, 11), (7, 3, 1, 5), (10, 11, 15, 14), (2, 6, 10, 8), (0, 2, 8, 9), (6, 4, 11, 10), (12, 14, 15, 13), (9, 8, 12, 13), (11, 9, 13, 15), (8, 10, 14, 12)])
_uv = me_cube_038.uv_layers.new(name='UVMap')
_uv.uv.foreach_set('vector', [0.375, 0.0, 0.625, 0.0, 0.625, 0.25, 0.375, 0.25, 0.375, 0.25, 0.625, 0.25, 0.625, 0.5, 0.375, 0.5, 0.375, 0.5, 0.625, 0.5, 0.625, 0.75, 0.375, 0.75, 0.375, 0.75, 0.625, 0.75, 0.625, 1.0, 0.375, 1.0, 0.375, 0.75, 0.375, 1.0, 0.375, 1.0, 0.375, 0.75, 0.625, 0.5, 0.875, 0.5, 0.875, 0.75, 0.625, 0.75, 0.375, 0.5, 0.375, 0.75, 0.375, 0.75, 0.375, 0.5, 0.375, 0.25, 0.375, 0.5, 0.375, 0.5, 0.375, 0.25, 0.375, 0.0, 0.375, 0.25, 0.375, 0.25, 0.375, 0.0, 0.375, 0.5, 0.375, 0.75, 0.375, 0.75, 0.375, 0.5, 0.125, 0.5, 0.375, 0.5, 0.375, 0.75, 0.125, 0.75, 0.375, 0.0, 0.375, 0.25, 0.375, 0.25, 0.375, 0.0, 0.375, 0.75, 0.375, 1.0, 0.375, 1.0, 0.375, 0.75, 0.375, 0.25, 0.375, 0.5, 0.375, 0.5, 0.375, 0.25])
me_cube_038.use_remesh_preserve_volume = False
me_cube_038.use_remesh_preserve_attributes = False
me_cube_038.use_mirror_vertex_groups = False
me_cube_038.update()
me_cube_039 = bpy.data.meshes.new('Cube.039')
me_cube_039.from_pydata([(-1.0, -1.0, -1.0), (-1.0, -1.0, 1.0), (-1.0, 0.9559, -1.112), (-1.0, 0.6111, 0.6234), (1.0, -1.0, -1.0), (1.0, -1.0, 1.0), (1.0, 1.0, -1.0), (1.0, 0.6111, 0.6234), (-1.0, -1.0, 0.0), (-1.0, 0.7154, -0.1083), (1.0, 0.8055, -0.1883), (1.0, -1.0, 0.0), (0.0, 1.0, -1.0), (0.0, 0.6111, 0.6234), (0.0, -1.0, -1.0), (0.0, -1.0, 1.0), (0.0, -1.0, 0.0), (0.0, 0.8055, -0.1883), (-1.0, 1.417, 0.05974), (-1.0, 1.657, -0.9441), (0.0, 1.567, -0.8641), (1.0, 1.373, -0.05245), (1.0, 1.567, -0.8641), (0.0, 1.373, -0.05245)], [], [(8, 1, 3, 9), (17, 13, 7, 10), (10, 7, 5, 11), (16, 15, 1, 8), (12, 6, 4, 14), (13, 3, 1, 15), (14, 16, 8, 0), (6, 10, 11, 4), (17, 10, 21, 23), (0, 8, 9, 2), (6, 12, 20, 22), (4, 11, 16, 14), (7, 13, 15, 5), (2, 12, 14, 0), (11, 5, 15, 16), (9, 3, 13, 17), (20, 23, 21, 22), (19, 18, 23, 20), (9, 17, 23, 18), (2, 9, 18, 19), (10, 6, 22, 21), (12, 2, 19, 20)])
_uv = me_cube_039.uv_layers.new(name='UVMap')
_uv.uv.foreach_set('vector', [0.5, 0.0, 0.625, 0.0, 0.625, 0.25, 0.5, 0.25, 0.5, 0.375, 0.625, 0.375, 0.625, 0.5, 0.5, 0.5, 0.5, 0.5, 0.625, 0.5, 0.625, 0.75, 0.5, 0.75, 0.5, 0.875, 0.625, 0.875, 0.625, 1.0, 0.5, 1.0, 0.25, 0.5, 0.375, 0.5, 0.375, 0.75, 0.25, 0.75, 0.75, 0.5, 0.875, 0.5, 0.875, 0.75, 0.75, 0.75, 0.375, 0.875, 0.5, 0.875, 0.5, 1.0, 0.375, 1.0, 0.375, 0.5, 0.5, 0.5, 0.5, 0.75, 0.375, 0.75, 0.5, 0.375, 0.5, 0.5, 0.5, 0.5, 0.5, 0.375, 0.375, 0.0, 0.5, 0.0, 0.5, 0.25, 0.375, 0.25, 0.375, 0.5, 0.25, 0.5, 0.25, 0.5, 0.375, 0.5, 0.375, 0.75, 0.5, 0.75, 0.5, 0.875, 0.375, 0.875, 0.625, 0.5, 0.75, 0.5, 0.75, 0.75, 0.625, 0.75, 0.125, 0.5, 0.25, 0.5, 0.25, 0.75, 0.125, 0.75, 0.5, 0.75, 0.625, 0.75, 0.625, 0.875, 0.5, 0.875, 0.5, 0.25, 0.625, 0.25, 0.625, 0.375, 0.5, 0.375, 0.375, 0.375, 0.5, 0.375, 0.5, 0.5, 0.375, 0.5, 0.375, 0.25, 0.5, 0.25, 0.5, 0.375, 0.375, 0.375, 0.5, 0.25, 0.5, 0.375, 0.5, 0.375, 0.5, 0.25, 0.375, 0.25, 0.5, 0.25, 0.5, 0.25, 0.375, 0.25, 0.5, 0.5, 0.375, 0.5, 0.375, 0.5, 0.5, 0.5, 0.25, 0.5, 0.125, 0.5, 0.125, 0.5, 0.25, 0.5])
me_cube_039.use_remesh_preserve_volume = False
me_cube_039.use_remesh_preserve_attributes = False
me_cube_039.use_mirror_vertex_groups = False
me_cube_039.update()

# ---- objects
ob_light = bpy.data.objects.new('Light', light_light)
ob_camera = bpy.data.objects.new('Camera', cam_camera)
ob_cube = bpy.data.objects.new('Cube', me_cube_004)
ob_cube_001 = bpy.data.objects.new('Cube.001', me_cube_005)
ob_cube_002 = bpy.data.objects.new('Cube.002', me_cube_006)
ob_cube_003 = bpy.data.objects.new('Cube.003', me_cube_007)
ob_cube_004 = bpy.data.objects.new('Cube.004', me_cube_008)
ob_cube_005 = bpy.data.objects.new('Cube.005', me_cube_009)
ob_cube_007 = bpy.data.objects.new('Cube.007', me_cube_011)
ob_cube_006 = bpy.data.objects.new('Cube.006', me_cube_012)
ob_cube_008 = bpy.data.objects.new('Cube.008', me_cube_013)
ob_cube_009 = bpy.data.objects.new('Cube.009', me_cube_014)
ob_cube_010 = bpy.data.objects.new('Cube.010', me_cube_015)
ob_cube_011 = bpy.data.objects.new('Cube.011', me_cube_016)
ob_cube_012 = bpy.data.objects.new('Cube.012', me_cube_017)
ob_cube_013 = bpy.data.objects.new('Cube.013', me_cube_018)
ob_cube_014 = bpy.data.objects.new('Cube.014', me_cube_019)
ob_cube_015 = bpy.data.objects.new('Cube.015', me_cube_020)
ob_cube_016 = bpy.data.objects.new('Cube.016', me_cube_021)
ob_cylinder = bpy.data.objects.new('Cylinder', me_cylinder)
ob_cube_017 = bpy.data.objects.new('Cube.017', me_cube_022)
ob_cube_018 = bpy.data.objects.new('Cube.018', me_cube_023)
ob_cube_019 = bpy.data.objects.new('Cube.019', me_cube_024)
ob_cube_020 = bpy.data.objects.new('Cube.020', me_cube_025)
ob_cube_021 = bpy.data.objects.new('Cube.021', me_cube_026)
ob_cube_022 = bpy.data.objects.new('Cube.022', me_cube_027)
ob_cube_023 = bpy.data.objects.new('Cube.023', me_cube_028)
ob_cube_024 = bpy.data.objects.new('Cube.024', me_cube_029)
ob_cube_025 = bpy.data.objects.new('Cube.025', me_cube_030)
ob_cube_026 = bpy.data.objects.new('Cube.026', me_cube_031)
ob_cube_027 = bpy.data.objects.new('Cube.027', me_cube_032)
ob_cube_028 = bpy.data.objects.new('Cube.028', me_cube_033)
ob_cube_029 = bpy.data.objects.new('Cube.029', me_cube_034)
ob_cube_030 = bpy.data.objects.new('Cube.030', me_cube_035)
ob_cube_031 = bpy.data.objects.new('Cube.031', me_cube_036)
ob_cube_032 = bpy.data.objects.new('Cube.032', me_cube_037)
ob_cube_033 = bpy.data.objects.new('Cube.033', me_cube_038)
ob_cube_034 = bpy.data.objects.new('Cube.034', me_cube_039)

# ---- transforms, parenting, visibility, modifiers, constraints
ob_light.location = (4.076, 1.005, 8.324)
ob_light.rotation_euler = (0.6503, 0.05522, 1.866)
ob_light.lock_rotations_4d = False
ob_light.empty_display_type = 'ARROWS'
ob_light.color = (0.0, 0.0, 0.0, 0.0)
ob_light.lineart.crease_threshold = 0.0
ob_camera.location = (10.63, -7.097, 4.856)
ob_camera.rotation_euler = (1.109, 0.0, 0.8149)
ob_camera.lock_rotations_4d = False
ob_camera.empty_display_type = 'ARROWS'
ob_camera.color = (0.0, 0.0, 0.0, 0.0)
ob_camera.display_type = 'WIRE'
ob_camera.lineart.crease_threshold = 0.0
ob_cube.location = (-0.3204, 1.348, 3.537)
ob_cube.rotation_euler = (0.0, -0.0, -1.558)
ob_cube.scale = (0.2653, 1.305, 1.006)
ob_cube.lineart.crease_threshold = 0.0
ob_cube_001.location = (-0.3072, 0.908, 5.074)
ob_cube_001.rotation_euler = (0.0, -0.0, -1.57)
ob_cube_001.scale = (0.1428, 0.468, 0.7038)
ob_cube_001.lineart.crease_threshold = 0.0
ob_cube_002.location = (-1.801, 1.348, 3.367)
ob_cube_002.rotation_euler = (0.0, -0.0, -1.53)
ob_cube_002.scale = (0.1104, 0.1488, 0.7911)
ob_cube_002.lineart.crease_threshold = 0.0
ob_cube_003.location = (1.194, 1.348, 3.332)
ob_cube_003.rotation_euler = (0.0, -0.0, -1.53)
ob_cube_003.scale = (0.08939, 0.1487, 0.7911)
ob_cube_003.lineart.crease_threshold = 0.0
ob_cube_004.location = (-0.8205, 1.348, 1.407)
ob_cube_004.rotation_euler = (0.0, -0.0, -1.53)
ob_cube_004.scale = (0.1891, 0.3046, 1.121)
ob_cube_004.lineart.crease_threshold = 0.0
ob_cube_005.location = (0.12, 1.386, 1.407)
ob_cube_005.rotation_euler = (0.0, -0.0, -1.53)
ob_cube_005.scale = (0.1891, 0.3046, 1.121)
ob_cube_005.lineart.crease_threshold = 0.0
ob_cube_007.location = (1.182, 1.373, 2.338)
ob_cube_007.rotation_euler = (0.0, -0.0, -1.53)
ob_cube_007.scale = (0.09187, 0.1247, 0.1973)
ob_cube_007.lineart.crease_threshold = 0.0
ob_cube_006.location = (-1.798, 1.291, 2.373)
ob_cube_006.rotation_euler = (0.0, -0.0, -1.53)
ob_cube_006.scale = (0.09187, 0.1247, 0.1973)
ob_cube_006.lineart.crease_threshold = 0.0
ob_cube_008.location = (0.1287, 0.8702, 0.1587)
ob_cube_008.rotation_euler = (0.0, -0.0, -3.142)
ob_cube_008.scale = (0.2881, 0.6534, 0.09159)
ob_cube_008.lineart.crease_threshold = 0.0
ob_cube_009.location = (-0.8312, 0.8702, 0.1587)
ob_cube_009.rotation_euler = (0.0, -0.0, -3.142)
ob_cube_009.scale = (0.2881, 0.6534, 0.09159)
ob_cube_009.lineart.crease_threshold = 0.0
ob_cube_010.location = (-0.5222, 0.7165, 5.429)
ob_cube_010.rotation_euler = (0.0, -0.0, -3.142)
ob_cube_010.scale = (0.1424, 0.02878, 0.1424)
ob_cube_010.lineart.crease_threshold = 0.0
ob_cube_011.location = (-0.08397, 0.7165, 5.429)
ob_cube_011.rotation_euler = (0.0, -0.0, -3.142)
ob_cube_011.scale = (0.1424, 0.02878, 0.1424)
ob_cube_011.lineart.crease_threshold = 0.0
ob_cube_012.location = (-0.3031, 0.7165, 5.001)
ob_cube_012.rotation_euler = (0.0, -0.0, -3.142)
ob_cube_012.scale = (0.08621, 0.02878, 0.1956)
ob_cube_012.lineart.crease_threshold = 0.0
ob_cube_013.location = (-0.3133, 1.078, 5.568)
ob_cube_013.rotation_euler = (0.0, -0.0, -3.142)
ob_cube_013.scale = (0.5277, 0.09554, 0.1424)
ob_cube_013.lineart.crease_threshold = 0.0
ob_cube_014.location = (0.1166, 0.9441, 5.311)
ob_cube_014.rotation_euler = (0.0, -0.0, -3.142)
ob_cube_014.scale = (0.08215, 0.05743, 0.08215)
ob_cube_014.lineart.crease_threshold = 0.0
ob_cube_015.location = (-0.721, 0.9441, 5.311)
ob_cube_015.rotation_euler = (0.0, -0.0, -3.142)
ob_cube_015.scale = (0.08215, 0.05743, 0.08215)
ob_cube_015.lineart.crease_threshold = 0.0
ob_cube_016.location = (-0.1727, 0.7165, 4.561)
ob_cube_016.rotation_euler = (0.0, -0.0, -3.142)
ob_cube_016.scale = (0.03186, 0.05809, 0.05569)
ob_cube_016.lineart.crease_threshold = 0.0
ob_cylinder.location = (-1.522, 1.153, 2.389)
ob_cylinder.rotation_euler = (1.571, -0.0, -3.142)
ob_cylinder.scale = (0.1682, 0.1682, 0.1682)
ob_cylinder.lineart.crease_threshold = 0.0
ob_cube_017.location = (-0.5222, 0.6831, 2.907)
ob_cube_017.rotation_euler = (0.0, -0.0, -3.142)
ob_cube_017.scale = (0.0376, 0.007602, 0.0376)
ob_cube_017.lineart.crease_threshold = 0.0
ob_cube_018.location = (-0.08519, 0.6831, 2.907)
ob_cube_018.rotation_euler = (0.0, 0.0, 1.748e-07)
ob_cube_018.scale = (0.0376, 0.007602, 0.0376)
ob_cube_018.lineart.crease_threshold = 0.0
ob_cube_019.location = (-0.3595, -11.9, 5.306)
ob_cube_019.scale = (2.015, 2.015, 2.015)
ob_cube_019.lineart.crease_threshold = 0.0
ob_cube_020.location = (2.446, -11.9, 6.548)
ob_cube_020.scale = (0.8075, 0.8075, 0.8075)
ob_cube_020.lineart.crease_threshold = 0.0
ob_cube_021.location = (1.638, -15.12, 2.304)
ob_cube_021.scale = (0.8075, 0.8075, 0.8075)
ob_cube_021.lineart.crease_threshold = 0.0
ob_cube_022.location = (2.446, -11.9, 5.537)
ob_cube_022.scale = (0.7225, 0.7935, 1.034)
ob_cube_022.lineart.crease_threshold = 0.0
ob_cube_023.location = (1.638, -15.12, 0.8828)
ob_cube_023.rotation_euler = (-0.8834, -0.0, 0.0)
ob_cube_023.scale = (1.255, 1.255, 1.255)
ob_cube_023.lineart.crease_threshold = 0.0
ob_cube_024.location = (2.446, -11.9, 6.548)
ob_cube_024.scale = (0.8075, 0.8075, 0.8075)
ob_cube_024.lineart.crease_threshold = 0.0
ob_cube_025.location = (1.638, -15.12, 2.304)
ob_cube_025.scale = (0.8075, 0.8075, 0.8075)
ob_cube_025.lineart.crease_threshold = 0.0
ob_cube_026.location = (2.446, -11.9, 5.537)
ob_cube_026.scale = (0.7225, 0.7935, 1.034)
ob_cube_026.lineart.crease_threshold = 0.0
ob_cube_027.location = (1.638, -15.12, 0.8828)
ob_cube_027.rotation_euler = (-0.8834, -0.0, 0.0)
ob_cube_027.scale = (0.8075, 0.8075, 0.8075)
ob_cube_027.lineart.crease_threshold = 0.0
ob_cube_028.location = (-3.206, -11.9, 6.548)
ob_cube_028.scale = (0.8075, 0.8075, 0.8075)
ob_cube_028.lineart.crease_threshold = 0.0
ob_cube_029.location = (-2.165, -15.12, 2.304)
ob_cube_029.scale = (0.8075, 0.8075, 0.8075)
ob_cube_029.lineart.crease_threshold = 0.0
ob_cube_030.location = (-3.206, -11.9, 5.537)
ob_cube_030.scale = (0.7225, 0.7935, 1.034)
ob_cube_030.lineart.crease_threshold = 0.0
ob_cube_031.location = (-2.165, -15.12, 0.8828)
ob_cube_031.rotation_euler = (-0.8834, -0.0, 0.0)
ob_cube_031.scale = (1.255, 1.255, 1.255)
ob_cube_031.lineart.crease_threshold = 0.0
ob_cube_032.location = (2.298, -12.0, 1.819)
ob_cube_032.scale = (0.7502, 1.25, 0.7502)
ob_cube_032.lineart.crease_threshold = 0.0
ob_cube_033.location = (-3.458, -12.0, 1.819)
ob_cube_033.scale = (0.7502, 1.25, 0.7502)
ob_cube_033.lineart.crease_threshold = 0.0
ob_cube_034.location = (-0.3326, -10.07, 7.459)
ob_cube_034.lineart.crease_threshold = 0.0

# ---- collection membership
col_collection.objects.link(ob_light)
col_collection.objects.link(ob_camera)
col_collection.objects.link(ob_cube)
col_collection.objects.link(ob_cube_001)
col_collection.objects.link(ob_cube_002)
col_collection.objects.link(ob_cube_003)
col_collection.objects.link(ob_cube_004)
col_collection.objects.link(ob_cube_005)
col_collection.objects.link(ob_cube_007)
col_collection.objects.link(ob_cube_006)
col_collection.objects.link(ob_cube_008)
col_collection.objects.link(ob_cube_009)
col_collection.objects.link(ob_cube_010)
col_collection.objects.link(ob_cube_011)
col_collection.objects.link(ob_cube_012)
col_collection.objects.link(ob_cube_013)
col_collection.objects.link(ob_cube_014)
col_collection.objects.link(ob_cube_015)
col_collection.objects.link(ob_cube_016)
col_collection.objects.link(ob_cylinder)
col_collection.objects.link(ob_cube_017)
col_collection.objects.link(ob_cube_018)
col_collection.objects.link(ob_cube_019)
col_collection.objects.link(ob_cube_020)
col_collection.objects.link(ob_cube_021)
col_collection.objects.link(ob_cube_022)
col_collection.objects.link(ob_cube_023)
col_collection.objects.link(ob_cube_024)
col_collection.objects.link(ob_cube_025)
col_collection.objects.link(ob_cube_026)
col_collection.objects.link(ob_cube_027)
col_collection.objects.link(ob_cube_028)
col_collection.objects.link(ob_cube_029)
col_collection.objects.link(ob_cube_030)
col_collection.objects.link(ob_cube_031)
col_collection.objects.link(ob_cube_032)
col_collection.objects.link(ob_cube_033)
col_collection.objects.link(ob_cube_034)

# ---- scene / render settings (as saved in the file)
scene.camera = ob_camera
scene.frame_start = 1; scene.frame_end = 250; scene.frame_set(66)
scene.render.engine = 'BLENDER_EEVEE_NEXT'
scene.cycles.use_denoising = False
scene.cycles.samples = 128
scene.cycles.sampling_pattern = 'TABULATED_SOBOL'
scene.cycles.use_adaptive_sampling = False
scene.cycles.use_light_tree = False
scene.eevee.gtao_distance = 0.0
scene.view_settings.view_transform = 'Filmic'
bpy.context.view_layer.update()
